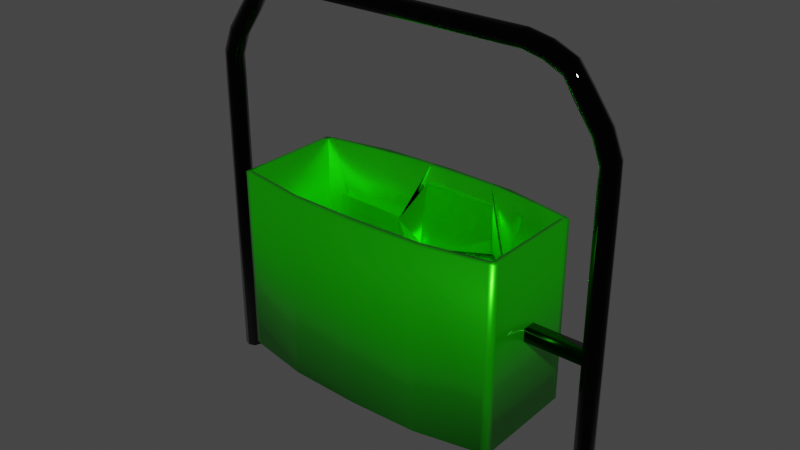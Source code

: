 # Source: BasureroDestruido1.blend  (saved by Blender 2.80.75; exported with 4.5.12 LTS)
import bpy
from mathutils import Matrix  # noqa: F401  (used for matrix-valued properties, if any)

bpy.ops.wm.read_factory_settings(use_empty=True)
scene = bpy.context.scene
scene.name = 'Scene'

# ---- collections
col_collection = bpy.data.collections.new('Collection'); scene.collection.children.link(col_collection)

# ---- materials (node trees are filled in below, after node groups)
mat_material = bpy.data.materials.new('Material')
mat_material.alpha_threshold = 0.0
mat_material.use_transparent_shadow = False
mat_material.line_color = (0.0, 0.0, 0.0, 1.0)
mat_material_001 = bpy.data.materials.new('Material.001')
mat_material_001.use_transparent_shadow = False

# ---- material node trees
mat_material.use_nodes = True; mat_material.node_tree.nodes.clear()
_N = mat_material.node_tree.nodes; _L = mat_material.node_tree.links
n0 = _N.new('ShaderNodeOutputMaterial'); n0.name = 'Material Output'; n0.location = (300, 300)
n1 = _N.new('ShaderNodeBsdfPrincipled'); n1.name = 'Principled BSDF'; n1.location = (10, 300)
n1.distribution = 'GGX'
n1.subsurface_method = 'BURLEY'
n1.inputs[0].default_value = (0.01705, 0.8, 0.0, 1.0)
n1.inputs[1].default_value = 0.8
n1.inputs[2].default_value = 0.325
n1.inputs[3].default_value = 1.45
n1.inputs[13].default_value = 0.65
n1.inputs[19].default_value = 0.1229
n1.inputs[27].default_value = (0.0, 0.0, 0.0, 1.0)
n1.inputs[28].default_value = 1.0
_L.new(n1.outputs[0], n0.inputs[0])
n0.is_active_output = True
mat_material_001.use_nodes = True; mat_material_001.node_tree.nodes.clear()
_N = mat_material_001.node_tree.nodes; _L = mat_material_001.node_tree.links
n0 = _N.new('ShaderNodeOutputMaterial'); n0.name = 'Material Output'; n0.location = (300, 300)
n1 = _N.new('ShaderNodeBsdfPrincipled'); n1.name = 'Principled BSDF'; n1.location = (10, 300)
n1.distribution = 'GGX'
n1.subsurface_method = 'BURLEY'
n1.inputs[0].default_value = (0.0, 0.0, 0.0, 1.0)
n1.inputs[1].default_value = 0.75
n1.inputs[2].default_value = 0.0
n1.inputs[3].default_value = 1.45
n1.inputs[13].default_value = 0.6083
n1.inputs[27].default_value = (0.0, 0.0, 0.0, 1.0)
n1.inputs[28].default_value = 1.0
_L.new(n1.outputs[0], n0.inputs[0])
n0.is_active_output = True

# ---- world
world_world = bpy.data.worlds.new('World'); scene.world = world_world
world_world.use_nodes = True; world_world.node_tree.nodes.clear()
_N = world_world.node_tree.nodes; _L = world_world.node_tree.links
n0 = _N.new('ShaderNodeOutputWorld'); n0.name = 'World Output'; n0.location = (300, 300)
n1 = _N.new('ShaderNodeBackground'); n1.name = 'Background'; n1.location = (10, 300)
n1.inputs[0].default_value = (0.05088, 0.05088, 0.05088, 1.0)
_L.new(n1.outputs[0], n0.inputs[0])
n0.is_active_output = True
world_world.color = (0.05088, 0.05088, 0.05088)
world_world.use_sun_shadow = False
world_world.sun_shadow_jitter_overblur = 0.0

# ---- meshes
me_cube = bpy.data.meshes.new('Cube')
me_cube.from_pydata([(1.979, 1.303, -0.7611), (1.979, -1.303, -0.7611), (1.979, 1.303, 0.7611), (1.979, -1.303, 0.7611), (-1.979, 1.303, -0.7611), (-1.979, -1.303, -0.7611), (-1.979, 1.303, 0.7611), (-1.979, -1.303, 0.7611), (-1.979, -1.303, -0.6774), (-1.979, -1.303, 0.6774), (1.979, 1.303, -0.6774), (1.979, 1.303, 0.6774), (-1.979, 1.303, 0.6774), (-1.979, 1.303, -0.6774), (1.979, -1.303, 0.6774), (1.979, -1.303, -0.6774), (0.0, -1.303, -0.89), (0.0, -1.303, 0.89), (-0.9893, -1.303, -0.8609), (-0.9893, -1.303, 0.8609), (0.9893, -1.303, -0.8609), (0.9893, -1.303, 0.8609), (1.896, -1.303, 0.7783), (1.896, 1.303, -0.7783), (1.896, -1.303, -0.7783), (1.896, 1.303, 0.7783), (1.896, 1.303, -0.6927), (1.896, 1.303, 0.6927), (1.896, -1.303, -0.6927), (1.896, -1.303, 0.6927), (-1.899, -1.303, -0.7958), (-1.899, 1.303, 0.7958), (-1.899, -1.303, 0.7958), (-1.899, 1.303, -0.7958), (-1.899, -1.303, -0.7083), (-1.899, -1.303, 0.7083), (-1.899, 1.303, -0.7083), (-1.899, 1.303, 0.7083), (0.0, -1.066, -0.89), (0.0, -1.066, 0.89), (-0.9893, -1.066, -0.8609), (-0.9893, -1.066, 0.8609), (0.9893, -1.066, -0.8609), (0.9893, -1.066, 0.8609), (-1.899, -1.066, -0.7083), (-1.899, -1.066, 0.7083), (1.896, -1.066, -0.6927), (1.896, -1.066, 0.6927)], [], [(37, 12, 6, 31), (32, 31, 6, 7), (8, 13, 4, 5), (29, 14, 3, 22), (14, 11, 2, 3), (24, 23, 0, 1), (16, 20, 21, 17), (34, 18, 19, 35), (18, 16, 17, 19), (1, 0, 10, 15), (24, 1, 15, 28), (7, 6, 12, 9), (33, 4, 13, 36), (20, 28, 29, 21), (0, 23, 26, 10), (3, 2, 25, 22), (11, 27, 25, 2), (5, 30, 34, 8), (5, 4, 33, 30), (9, 35, 32, 7), (46, 42, 43, 47), (38, 40, 41, 39), (42, 38, 39, 43), (40, 44, 45, 41)])
me_cube.polygons.foreach_set('use_smooth', [True] * 24)
_uv = me_cube.uv_layers.new(name='UVMap')
_uv.uv.foreach_set('vector', [0.2721, 0.2847, 0.2777, 0.2796, 0.2777, 0.2935, 0.2721, 0.2993, 0.2831, 0.3333, 0.2831, 0.6667, 0.2777, 0.6667, 0.2777, 0.3333, 0.1998, 1.0, 0.1998, 0.6667, 0.2114, 0.6667, 0.2114, 1.0, 0.005789, 0.3845, 0.0, 0.3871, 0.0, 0.3731, 0.005789, 0.3703, 0.4111, 1.0, 0.4111, 0.6667, 0.4228, 0.6667, 0.4228, 1.0, 0.5493, 0.3333, 0.5493, 0.0, 0.5552, 0.0, 0.5552, 0.3333, 0.1389, 0.6483, 0.06943, 0.6435, 0.06943, 0.3565, 0.1389, 0.3517, 0.2721, 0.6181, 0.2083, 0.6435, 0.2083, 0.3565, 0.2721, 0.3819, 0.2083, 0.6435, 0.1389, 0.6483, 0.1389, 0.3517, 0.2083, 0.3565, 0.2114, 1.0, 0.2114, 0.6667, 0.223, 0.6667, 0.223, 1.0, 0.005789, 0.6297, 1.655e-08, 0.6269, 0.0, 0.6129, 0.005789, 0.6155, 3.311e-08, 1.0, 0.0, 0.6667, 0.01162, 0.6667, 0.01162, 1.0, 0.2721, 0.03403, 0.2777, 0.03981, 0.2777, 0.05376, 0.2721, 0.04862, 0.06943, 0.6435, 0.005789, 0.6155, 0.005789, 0.3845, 0.06943, 0.3565, 0.0, 0.03981, 0.005789, 0.03694, 0.005789, 0.05121, 0.0, 0.05376, 0.5552, 0.3333, 0.5552, 0.6667, 0.5493, 0.6667, 0.5493, 0.3333, 0.0, 0.2796, 0.005789, 0.2821, 0.005789, 0.2964, 1.655e-08, 0.2935, 0.2777, 0.6269, 0.2721, 0.6326, 0.2721, 0.6181, 0.2777, 0.6129, 0.2777, 0.3333, 0.2777, 1.093e-07, 0.2831, 1.093e-07, 0.2831, 0.3333, 0.2777, 0.3871, 0.2721, 0.3819, 0.2721, 0.3674, 0.2777, 0.3731, 0.775, 0.6385, 0.7983, 0.7149, 0.5592, 0.7149, 0.5826, 0.6385, 0.8023, 0.7982, 0.7983, 0.8816, 0.5592, 0.8816, 0.5552, 0.7982, 0.7983, 0.7149, 0.8023, 0.7982, 0.5552, 0.7982, 0.5592, 0.7149, 0.7983, 0.8816, 0.7771, 0.9582, 0.5804, 0.9582, 0.5592, 0.8816])
me_cube.materials.append(mat_material)
me_cube.use_remesh_preserve_volume = False
me_cube.use_remesh_preserve_attributes = False
me_cube.use_mirror_vertex_groups = False
me_cube.update()
me_cube_002 = bpy.data.meshes.new('Cube.002')
me_cube_002.from_pydata([(0.0945, -0.1297, -0.0945), (0.0945, 4.124, -0.0945), (0.0945, -0.1297, 0.0945), (0.0945, 4.124, 0.0945), (-0.0945, -0.1297, -0.0945), (-0.0945, 4.124, -0.0945), (-0.0945, -0.1297, 0.0945), (-0.0945, 4.124, 0.0945), (5.36e-08, -0.1297, 0.1297), (-3.183e-07, 4.124, 0.1297), (-3.092e-08, -0.1297, -0.1297), (-4.028e-07, 4.124, -0.1297), (0.1297, -0.1297, -3.659e-08), (0.1297, 4.124, -2.225e-07), (-0.1297, -0.1297, 4.793e-08), (-0.1297, 4.124, -1.38e-07), (-0.01993, 4.872, -2.235e-07), (1.134e-08, -0.1297, 5.669e-09), (0.1208, 4.523, -2.434e-07), (0.08804, 4.51, 0.0945), (-2.176e-05, 4.475, 0.1297), (-0.08799, 4.441, 0.0945), (-0.1208, 4.428, -1.478e-07), (-0.08799, 4.441, -0.0945), (-2.186e-05, 4.475, -0.1297), (0.08804, 4.51, -0.0945), (-0.2847, 5.246, -1.688e-07), (-0.04858, 4.852, 0.0945), (-0.1258, 4.797, 0.1297), (-0.2028, 4.742, 0.0945), (-0.2317, 4.722, -1.278e-07), (-0.2028, 4.742, -0.0945), (-0.1258, 4.797, -0.1297), (-0.04858, 4.852, -0.0945), (-0.3134, 5.226, 0.0945), (-0.3906, 5.171, 0.1297), (-0.4676, 5.117, 0.0945), (-0.4964, 5.096, -7.312e-08), (-0.4676, 5.117, -0.0945), (-0.3906, 5.171, -0.1297), (-0.3134, 5.226, -0.0945), (-0.8135, 5.669, 3.703e-08), (-0.5067, 5.53, -1.191e-07), (-0.5214, 5.498, 0.0945), (-0.5613, 5.412, 0.1297), (-0.6009, 5.327, 0.0945), (-0.6159, 5.295, -4.164e-08), (-0.6009, 5.327, -0.0945), (-0.5613, 5.412, -0.1297), (-0.5214, 5.498, -0.0945), (-1.14, 5.735, 1.379e-07), (-0.8207, 5.634, 0.0945), (-0.8404, 5.542, 0.1297), (-0.86, 5.449, 0.0945), (-0.8674, 5.415, 9.979e-08), (-0.86, 5.449, -0.0945), (-0.8404, 5.542, -0.1297), (-0.8207, 5.634, -0.0945), (-1.139, 5.7, 0.0945), (-1.138, 5.605, 0.1297), (-1.136, 5.511, 0.0945), (-1.135, 5.475, 1.826e-07), (-1.136, 5.511, -0.0945), (-1.138, 5.605, -0.1297), (-1.139, 5.7, -0.0945), (0.0945, 1.937, -0.0945), (0.0945, 1.937, 0.0945), (-0.0945, 1.937, 0.0945), (-0.0945, 1.937, -0.0945), (-2.116e-07, 1.937, -0.1297), (-1.271e-07, 1.937, 0.1297), (-0.1297, 1.937, -4.242e-08), (0.1297, 1.937, -1.269e-07), (0.0945, 2.114, -0.0945), (0.0945, 2.114, 0.0945), (-0.0945, 2.114, 0.0945), (-0.0945, 2.114, -0.0945), (-2.271e-07, 2.114, -0.1297), (-1.426e-07, 2.114, 0.1297), (-0.1297, 2.114, -5.016e-08), (0.1297, 2.114, -1.347e-07), (0.0945, 2.032, 0.0945), (-0.0945, 2.032, 0.0945), (-0.0945, 2.032, -0.0945), (-2.199e-07, 2.032, -0.1297), (-1.354e-07, 2.032, 0.1297), (0.1297, 2.032, -1.311e-07), (0.0945, 2.032, -0.0945), (-0.8921, 2.032, 0.0945), (-0.8921, 1.937, 0.0945), (-0.8921, 2.032, -0.0945), (-0.8921, 1.937, -0.0945), (-0.9273, 2.032, 2.133e-07), (-0.9273, 1.937, 2.175e-07), (-0.8921, 2.114, 0.0945), (-0.9273, 2.114, 2.097e-07), (-0.8921, 2.114, -0.0945)], [], [(80, 13, 3, 74), (78, 9, 7, 75), (79, 15, 5, 76), (77, 11, 1, 73), (5, 15, 22, 23), (13, 1, 25, 18), (12, 17, 10, 0), (76, 5, 11, 77), (74, 3, 9, 78), (15, 7, 21, 22), (7, 9, 20, 21), (8, 6, 14, 17), (75, 7, 15, 79), (73, 1, 13, 80), (19, 18, 16, 27), (23, 22, 30, 31), (20, 19, 27, 28), (22, 21, 29, 30), (11, 5, 23, 24), (9, 3, 19, 20), (3, 13, 18, 19), (1, 11, 24, 25), (30, 29, 36, 37), (29, 28, 35, 36), (33, 32, 39, 40), (32, 31, 38, 39), (18, 25, 33, 16), (24, 23, 31, 32), (25, 24, 32, 33), (21, 20, 28, 29), (40, 39, 48, 49), (39, 38, 47, 48), (26, 40, 49, 42), (34, 26, 42, 43), (28, 27, 34, 35), (31, 30, 37, 38), (27, 16, 26, 34), (16, 33, 40, 26), (42, 49, 57, 41), (43, 42, 41, 51), (47, 46, 54, 55), (44, 43, 51, 52), (36, 35, 44, 45), (37, 36, 45, 46), (35, 34, 43, 44), (38, 37, 46, 47), (55, 54, 61, 62), (52, 51, 58, 59), (54, 53, 60, 61), (53, 52, 59, 60), (48, 47, 55, 56), (49, 48, 56, 57), (45, 44, 52, 53), (46, 45, 53, 54), (51, 41, 50, 58), (41, 57, 64, 50), (56, 55, 62, 63), (57, 56, 63, 64), (0, 65, 72, 12), (6, 67, 71, 14), (2, 66, 70, 8), (4, 68, 69, 10), (10, 69, 65, 0), (14, 71, 68, 4), (8, 70, 67, 6), (12, 72, 66, 2), (87, 73, 80, 86), (71, 67, 89, 93), (81, 74, 78, 85), (83, 76, 77, 84), (84, 77, 73, 87), (82, 75, 94, 88), (85, 78, 75, 82), (86, 80, 74, 81), (72, 86, 81, 66), (70, 85, 82, 67), (68, 71, 93, 91), (69, 84, 87, 65), (68, 83, 84, 69), (66, 81, 85, 70), (67, 82, 88, 89), (65, 87, 86, 72), (92, 95, 96, 90), (93, 92, 90, 91), (79, 76, 96, 95), (75, 79, 95, 94), (83, 68, 91, 90), (76, 83, 90, 96)])
me_cube_002.polygons.foreach_set('use_smooth', [True] * 88)
_uv = me_cube_002.uv_layers.new(name='UVMap')
_uv.uv.foreach_set('vector', [0.5107, 0.125, 0.625, 0.125, 0.625, 0.25, 0.5107, 0.25, 0.5107, 0.375, 0.625, 0.375, 0.625, 0.5, 0.5107, 0.5, 0.5107, 0.625, 0.625, 0.625, 0.625, 0.75, 0.5107, 0.75, 0.5107, 0.875, 0.625, 0.875, 0.625, 1.0, 0.5107, 1.0, 0.625, 0.75, 0.625, 0.625, 0.625, 0.625, 0.625, 0.75, 0.625, 0.125, 0.625, 0.0, 0.625, 0.0, 0.625, 0.125, 0.125, 0.625, 0.25, 0.625, 0.25, 0.75, 0.125, 0.75, 0.5107, 0.75, 0.625, 0.75, 0.625, 0.875, 0.5107, 0.875, 0.5107, 0.25, 0.625, 0.25, 0.625, 0.375, 0.5107, 0.375, 0.625, 0.625, 0.625, 0.5, 0.625, 0.5, 0.625, 0.625, 0.625, 0.5, 0.625, 0.375, 0.625, 0.375, 0.625, 0.5, 0.25, 0.5, 0.375, 0.5, 0.375, 0.625, 0.25, 0.625, 0.5107, 0.5, 0.625, 0.5, 0.625, 0.625, 0.5107, 0.625, 0.5107, 0.0, 0.625, 0.0, 0.625, 0.125, 0.5107, 0.125, 0.625, 0.25, 0.625, 0.125, 0.625, 0.125, 0.625, 0.25, 0.625, 0.75, 0.625, 0.625, 0.625, 0.625, 0.625, 0.75, 0.625, 0.375, 0.625, 0.25, 0.625, 0.25, 0.625, 0.375, 0.625, 0.625, 0.625, 0.5, 0.625, 0.5, 0.625, 0.625, 0.625, 0.875, 0.625, 0.75, 0.625, 0.75, 0.625, 0.875, 0.625, 0.375, 0.625, 0.25, 0.625, 0.25, 0.625, 0.375, 0.625, 0.25, 0.625, 0.125, 0.625, 0.125, 0.625, 0.25, 0.625, 1.0, 0.625, 0.875, 0.625, 0.875, 0.625, 1.0, 0.625, 0.625, 0.625, 0.5, 0.625, 0.5, 0.625, 0.625, 0.625, 0.5, 0.625, 0.375, 0.625, 0.375, 0.625, 0.5, 0.625, 1.0, 0.625, 0.875, 0.625, 0.875, 0.625, 1.0, 0.625, 0.875, 0.625, 0.75, 0.625, 0.75, 0.625, 0.875, 0.625, 0.125, 0.625, 0.0, 0.625, 0.0, 0.625, 0.125, 0.625, 0.875, 0.625, 0.75, 0.625, 0.75, 0.625, 0.875, 0.625, 1.0, 0.625, 0.875, 0.625, 0.875, 0.625, 1.0, 0.625, 0.5, 0.625, 0.375, 0.625, 0.375, 0.625, 0.5, 0.625, 1.0, 0.625, 0.875, 0.625, 0.875, 0.625, 1.0, 0.625, 0.875, 0.625, 0.75, 0.625, 0.75, 0.625, 0.875, 0.625, 0.125, 0.625, 0.0, 0.625, 0.0, 0.625, 0.125, 0.625, 0.25, 0.625, 0.125, 0.625, 0.125, 0.625, 0.25, 0.625, 0.375, 0.625, 0.25, 0.625, 0.25, 0.625, 0.375, 0.625, 0.75, 0.625, 0.625, 0.625, 0.625, 0.625, 0.75, 0.625, 0.25, 0.625, 0.125, 0.625, 0.125, 0.625, 0.25, 0.625, 0.125, 0.625, 0.0, 0.625, 0.0, 0.625, 0.125, 0.625, 0.125, 0.625, 0.0, 0.625, 0.0, 0.625, 0.125, 0.625, 0.25, 0.625, 0.125, 0.625, 0.125, 0.625, 0.25, 0.625, 0.75, 0.625, 0.625, 0.625, 0.625, 0.625, 0.75, 0.625, 0.375, 0.625, 0.25, 0.625, 0.25, 0.625, 0.375, 0.625, 0.5, 0.625, 0.375, 0.625, 0.375, 0.625, 0.5, 0.625, 0.625, 0.625, 0.5, 0.625, 0.5, 0.625, 0.625, 0.625, 0.375, 0.625, 0.25, 0.625, 0.25, 0.625, 0.375, 0.625, 0.75, 0.625, 0.625, 0.625, 0.625, 0.625, 0.75, 0.625, 0.75, 0.625, 0.625, 0.625, 0.625, 0.625, 0.75, 0.625, 0.375, 0.625, 0.25, 0.625, 0.25, 0.625, 0.375, 0.625, 0.625, 0.625, 0.5, 0.625, 0.5, 0.625, 0.625, 0.625, 0.5, 0.625, 0.375, 0.625, 0.375, 0.625, 0.5, 0.625, 0.875, 0.625, 0.75, 0.625, 0.75, 0.625, 0.875, 0.625, 1.0, 0.625, 0.875, 0.625, 0.875, 0.625, 1.0, 0.625, 0.5, 0.625, 0.375, 0.625, 0.375, 0.625, 0.5, 0.625, 0.625, 0.625, 0.5, 0.625, 0.5, 0.625, 0.625, 0.625, 0.25, 0.625, 0.125, 0.625, 0.125, 0.625, 0.25, 0.625, 0.125, 0.625, 0.0, 0.625, 0.0, 0.625, 0.125, 0.625, 0.875, 0.625, 0.75, 0.625, 0.75, 0.625, 0.875, 0.625, 1.0, 0.625, 0.875, 0.625, 0.875, 0.625, 1.0, 0.375, 0.0, 0.4934, 0.0, 0.4934, 0.125, 0.375, 0.125, 0.375, 0.5, 0.4934, 0.5, 0.4934, 0.625, 0.375, 0.625, 0.375, 0.25, 0.4934, 0.25, 0.4934, 0.375, 0.375, 0.375, 0.375, 0.75, 0.4934, 0.75, 0.4934, 0.875, 0.375, 0.875, 0.375, 0.875, 0.4934, 0.875, 0.4934, 1.0, 0.375, 1.0, 0.375, 0.625, 0.4934, 0.625, 0.4934, 0.75, 0.375, 0.75, 0.375, 0.375, 0.4934, 0.375, 0.4934, 0.5, 0.375, 0.5, 0.375, 0.125, 0.4934, 0.125, 0.4934, 0.25, 0.375, 0.25, 0.5021, 0.0, 0.5107, 0.0, 0.5107, 0.125, 0.5021, 0.125, 0.4934, 0.625, 0.4934, 0.5, 0.4934, 0.5, 0.4934, 0.625, 0.5021, 0.25, 0.5107, 0.25, 0.5107, 0.375, 0.5021, 0.375, 0.5021, 0.75, 0.5107, 0.75, 0.5107, 0.875, 0.5021, 0.875, 0.5021, 0.875, 0.5107, 0.875, 0.5107, 1.0, 0.5021, 1.0, 0.5021, 0.5, 0.5107, 0.5, 0.5107, 0.5, 0.5021, 0.5, 0.5021, 0.375, 0.5107, 0.375, 0.5107, 0.5, 0.5021, 0.5, 0.5021, 0.125, 0.5107, 0.125, 0.5107, 0.25, 0.5021, 0.25, 0.4934, 0.125, 0.5021, 0.125, 0.5021, 0.25, 0.4934, 0.25, 0.4934, 0.375, 0.5021, 0.375, 0.5021, 0.5, 0.4934, 0.5, 0.4934, 0.75, 0.4934, 0.625, 0.4934, 0.625, 0.4934, 0.75, 0.4934, 0.875, 0.5021, 0.875, 0.5021, 1.0, 0.4934, 1.0, 0.4934, 0.75, 0.5021, 0.75, 0.5021, 0.875, 0.4934, 0.875, 0.4934, 0.25, 0.5021, 0.25, 0.5021, 0.375, 0.4934, 0.375, 0.4934, 0.5, 0.5021, 0.5, 0.5021, 0.5, 0.4934, 0.5, 0.4934, 0.0, 0.5021, 0.0, 0.5021, 0.125, 0.4934, 0.125, 0.5021, 0.625, 0.5107, 0.625, 0.5107, 0.75, 0.5021, 0.75, 0.4934, 0.625, 0.5021, 0.625, 0.5021, 0.75, 0.4934, 0.75, 0.5107, 0.625, 0.5107, 0.75, 0.5107, 0.75, 0.5107, 0.625, 0.5107, 0.5, 0.5107, 0.625, 0.5107, 0.625, 0.5107, 0.5, 0.5021, 0.75, 0.4934, 0.75, 0.4934, 0.75, 0.5021, 0.75, 0.5107, 0.75, 0.5021, 0.75, 0.5021, 0.75, 0.5107, 0.75])
me_cube_002.materials.append(mat_material_001)
me_cube_002.use_remesh_preserve_volume = False
me_cube_002.use_remesh_preserve_attributes = False
me_cube_002.use_mirror_vertex_groups = False
me_cube_002.update()
me_cube_003 = bpy.data.meshes.new('Cube.003')
me_cube_003.from_pydata([(0.0, 1.303, 1.0), (0.0, -1.303, 1.0), (-0.9893, 1.303, 0.9673), (-0.9893, -1.303, 0.9673), (0.9893, -1.303, 0.9673), (0.9893, 1.303, 0.9673), (0.0, -1.303, 0.89), (0.0, 1.303, 0.89), (-0.9893, -1.303, 0.8609), (-0.9893, 1.303, 0.8609), (0.9893, 1.303, 0.8609), (0.9893, -1.303, 0.8609), (1.896, -1.303, 0.7783), (1.896, 1.303, 0.7783), (1.896, 1.303, 0.6927), (1.896, -1.303, 0.6927), (-1.899, 1.303, 0.7958), (-1.899, -1.303, 0.7958), (-1.899, -1.303, 0.7083), (-1.899, 1.303, 0.7083), (0.0, -1.066, 0.89), (-0.9893, -1.066, 0.8609), (0.9893, -1.066, 0.8609), (-1.899, -1.066, 0.7083), (1.896, -1.066, 0.6927)], [], [(8, 6, 1, 3), (4, 5, 0, 1), (10, 7, 0, 5), (18, 8, 3, 17), (1, 0, 2, 3), (7, 9, 2, 0), (14, 10, 5, 13), (12, 13, 5, 4), (6, 11, 4, 1), (11, 15, 12, 4), (3, 2, 16, 17), (9, 19, 16, 2), (10, 14, 24, 22), (9, 7, 20, 21), (19, 9, 21, 23), (7, 10, 22, 20)])
me_cube_003.polygons.foreach_set('use_smooth', [True] * 16)
_uv = me_cube_003.uv_layers.new(name='UVMap')
_uv.uv.foreach_set('vector', [0.2083, 0.3565, 0.1389, 0.3517, 0.1389, 0.3333, 0.2083, 0.3388, 0.4845, 0.3333, 0.4845, 0.6667, 0.415, 0.6667, 0.415, 0.3333, 0.06943, 0.3101, 0.1389, 0.315, 0.1389, 0.3333, 0.06943, 0.3279, 0.2721, 0.3819, 0.2083, 0.3565, 0.2083, 0.3388, 0.2721, 0.3674, 0.415, 0.3333, 0.415, 0.6667, 0.3458, 0.6667, 0.3458, 0.3333, 0.1389, 0.315, 0.2083, 0.3101, 0.2083, 0.3279, 0.1389, 0.3333, 0.005789, 0.2821, 0.06943, 0.3101, 0.06943, 0.3279, 0.005789, 0.2964, 0.5493, 0.3333, 0.5493, 0.6667, 0.4845, 0.6667, 0.4845, 0.3333, 0.1389, 0.3517, 0.06943, 0.3565, 0.06943, 0.3388, 0.1389, 0.3333, 0.06943, 0.3565, 0.005789, 0.3845, 0.005789, 0.3703, 0.06943, 0.3388, 0.3458, 0.3333, 0.3458, 0.6667, 0.2831, 0.6667, 0.2831, 0.3333, 0.2083, 0.3101, 0.2721, 0.2847, 0.2721, 0.2993, 0.2083, 0.3279, 0.5552, 0.3943, 0.5552, 0.3192, 0.8076, 0.3192, 0.8076, 0.3943, 0.5552, 0.5608, 0.5552, 0.4774, 0.8076, 0.4774, 0.8076, 0.5608, 0.5552, 0.6385, 0.5552, 0.5608, 0.8076, 0.5608, 0.8076, 0.6385, 0.5552, 0.4774, 0.5552, 0.3943, 0.8076, 0.3943, 0.8076, 0.4774])
me_cube_003.materials.append(mat_material)
me_cube_003.use_remesh_preserve_volume = False
me_cube_003.use_remesh_preserve_attributes = False
me_cube_003.use_mirror_vertex_groups = False
me_cube_003.update()
me_cube_003_cell_000 = bpy.data.meshes.new('Cube.003_cell.000')
me_cube_003_cell_000.from_pydata([(-0.1157, 0.6654, -0.1156), (-0.1157, 0.6654, -0.005629), (0.5771, 0.4498, -0.09131), (-0.3314, 0.4491, -0.09141), (0.8042, -0.2497, -0.09171), (-0.771, -0.4614, -0.09133), (-0.4112, -0.4875, -0.09162), (0.7205, 0.4497, 0.07583), (-0.3343, 0.4492, 0.07547), (0.8932, -0.01718, 0.3161), (-0.6326, -0.08197, 0.3155), (0.8697, -0.1997, 0.07585), (-0.4494, -0.4586, 0.07548), (0.9057, -0.2006, 0.2276), (-0.7707, -0.4568, 0.07938), (-0.5015, -0.4729, 0.2732), (-0.7709, -0.4595, -0.01959), (-0.7192, -0.4636, -0.0213), (-0.1157, -0.4252, -0.1156), (-0.4262, -0.4851, -0.031), (-0.3504, 0.6654, -0.1078), (-0.3748, 0.6, -0.0327), (-0.3512, 0.6654, 0.001306), (-0.7657, -0.4434, 0.08784), (-0.7592, -0.4575, 0.08765), (-0.6413, -0.4669, 0.08418), (-0.1157, -0.4155, -0.005629), (-0.4534, -0.4807, 0.07864), (-0.4573, 0.3817, 0.07876), (0.6533, 0.6654, 0.01701), (0.6151, 0.6654, -0.09142), (0.1973, -0.3534, 0.07791), (0.7688, 0.1811, 0.09474), (0.8644, -0.2206, 0.09756), (0.8344, -0.2266, 0.09668), (0.655, 0.4987, -0.01577), (0.8302, -0.2372, -0.009977), (0.5455, -0.2939, -0.0194), (-0.3748, 0.6, -0.107), (-0.3748, 0.6, -0.0327), (-0.7709, -0.4595, -0.01959), (-0.7709, -0.4595, -0.01959), (-0.7192, -0.4636, -0.0213), (-0.7192, -0.4636, -0.09563), (-0.1157, -0.4252, -0.1156), (-0.1157, -0.4252, -0.1156), (-0.4262, -0.4851, -0.031), (-0.4262, -0.4851, -0.031), (-0.3504, 0.6654, -0.1078), (-0.3504, 0.6654, -0.1078), (-0.3512, 0.6654, 0.001306), (-0.3512, 0.6654, 0.001306), (-0.7657, -0.4434, 0.08784), (-0.7657, -0.4434, 0.08784), (-0.7592, -0.4575, 0.08765), (-0.7592, -0.4575, 0.08765), (-0.4573, 0.3817, 0.07876), (-0.4573, 0.3817, 0.004433), (-0.6413, -0.4669, 0.08418), (-0.6413, -0.4669, 0.08418), (-0.1157, -0.4155, -0.005629), (-0.1157, -0.4155, -0.005629), (-0.4534, -0.4807, 0.07864), (-0.4534, -0.4807, 0.07864), (0.6151, 0.6654, -0.09142), (0.6151, 0.6654, -0.09142), (0.6533, 0.6654, 0.01701), (0.6533, 0.6654, 0.01701), (0.8344, -0.2266, 0.09668), (0.8344, -0.2266, 0.02235), (0.1973, -0.3534, 0.07791), (0.1973, -0.3534, 0.07791), (0.7688, 0.1811, 0.09474), (0.7688, 0.1811, 0.09474), (0.8644, -0.2206, 0.09756), (0.8644, -0.2206, 0.09756), (0.5455, -0.2939, -0.0194), (0.5455, -0.2939, -0.09372), (0.655, 0.4987, -0.01577), (0.655, 0.4987, -0.0901), (0.8302, -0.2372, -0.0843), (0.8302, -0.2372, -0.009977)], [], [(1, 50, 28, 23, 24, 25, 27, 60), (13, 11, 68, 74), (7, 13, 73, 29, 30, 78, 2), (15, 59, 62), (10, 53, 54, 15), (13, 9, 11), (7, 9, 13), (75, 69, 71, 37, 36), (56, 39, 40, 14, 52), (12, 10, 15), (2, 4, 6, 5, 3), (14, 40, 17, 58, 55), (2, 78, 81, 4), (81, 76, 4), (9, 7, 11), (4, 76, 18, 47, 6), (41, 38, 20, 51, 57, 53, 10, 8, 3, 5), (8, 10, 12), (11, 12, 15), (65, 79, 80, 77, 45, 0), (35, 64, 66, 72), (46, 44, 37, 71, 61, 63), (62, 26, 70, 15), (8, 7, 2, 3), (70, 68, 11, 15), (60, 31, 34, 33, 32, 67, 1), (55, 52, 14), (67, 65, 0, 48, 50, 1), (56, 22, 49, 39), (45, 19, 43, 16, 21, 48, 0), (63, 58, 17, 46), (47, 42, 5, 6), (36, 35, 72, 75), (74, 73, 13), (54, 59, 15), (42, 41, 5), (7, 8, 12, 11)])
me_cube_003_cell_000.polygons.foreach_set('use_smooth', [1, 0, 0, 0, 0, 0, 0, 0, 0, 0, 0, 0, 0, 0, 0, 0, 0, 0, 0, 1, 0, 0, 0, 0, 0, 1, 0, 1, 0, 1, 0, 0, 0, 0, 0, 0, 0])
_k = set([(16, 21), (16, 43), (17, 40), (17, 46), (18, 47), (18, 76), (19, 43), (19, 45), (20, 38), (20, 51), (21, 48), (22, 49), (22, 56), (23, 24), (23, 28), (24, 25), (25, 27), (26, 62), (26, 70), (27, 60), (28, 50), (29, 30), (29, 73), (30, 78), (31, 34), (31, 60), (32, 33), (32, 67), (33, 34), (35, 36), (35, 64), (36, 37), (37, 44), (38, 41), (39, 40), (39, 49), (41, 42), (42, 47), (44, 46), (45, 77), (48, 50), (51, 57), (52, 55), (52, 56), (53, 54), (53, 57), (54, 59), (55, 58), (58, 63), (59, 62), (61, 63), (61, 71), (64, 66), (65, 67), (65, 79), (66, 72), (68, 70), (68, 74), (69, 71), (69, 75), (72, 75), (73, 74), (76, 81), (77, 80), (78, 81), (79, 80)])
me_cube_003_cell_000.attributes.new('sharp_edge', 'BOOLEAN', 'EDGE').data.foreach_set('value', [ (min(e.vertices), max(e.vertices)) in _k for e in me_cube_003_cell_000.edges])
_uv = me_cube_003_cell_000.uv_layers.new(name='UVMap')
_uv.uv.foreach_set('vector', [0.5552, 0.1611, 0.5552, 0.1413, 0.5854, 0.1323, 0.6733, 0.1063, 0.6748, 0.1068, 0.6758, 0.1168, 0.6773, 0.1326, 0.6703, 0.1611, 0.0, 0.0, 1.0, 0.0, 1.0, 0.5383, 0.4072, 0.4072, 0.0, 0.0, 1.0, 0.0, 1.0, 0.4166, 0.5948, 0.54, 0.8609, 0.806, 1.0, 0.7631, 1.0, 1.0, 0.0, 0.0, 0.5186, 0.0, 0.5333, 0.5333, 0.0, 0.0, 0.9642, 0.0, 1.0, 0.04267, 1.0, 1.0, 0.0, 0.0, 1.0, 0.0, 1.0, 1.0, 0.0, 0.0, 1.0, 0.0, 1.0, 1.0, 0.4072, 0.4072, 0.4617, 0.0, 0.4648, 0.4648, 0.1982, 0.1982, 0.744, 0.744, 0.5818, 0.0, 0.8557, 0.0, 0.5798, 0.5798, 0.0, 0.0, 0.03584, 0.0, 0.0, 0.0, 1.0, 0.0, 1.0, 1.0, 0.0, 0.0, 1.0, 0.0, 1.0, 1.0, 0.0, 0.0, 1.0, 1.0, 0.0, 0.0, 0.5798, 0.0, 1.0, 0.1921, 1.0, 0.4814, 0.04267, 0.04267, 0.0, 0.0, 0.2369, 0.0, 1.0, 0.744, 1.0, 1.0, 0.744, 0.744, 0.1982, 0.1982, 1.0, 1.0, 0.0, 0.0, 1.0, 0.0, 1.0, 1.0, 0.0, 0.0, 0.1982, 0.0, 0.7466, 0.6085, 1.0, 0.8338, 1.0, 1.0, 0.5798, 0.5798, 0.8557, 0.8557, 0.9378, 0.8578, 0.9377, 0.5899, 0.5818, 0.0, 0.03584, 0.0, 0.0, 0.0, 1.0, 0.0, 1.0, 0.0, 1.0, 1.0, 0.0, 0.0, 1.0, 0.0, 1.0, 1.0, 0.0, 0.0, 1.0, 0.0, 1.0, 1.0, 0.4664, 3.499e-08, 0.4692, 0.02133, 0.4815, 0.1154, 0.4615, 0.1227, 0.415, 0.1395, 0.415, 4.967e-08, 1.0, 0.7631, 0.8609, 0.806, 0.5948, 0.54, 1.0, 0.4166, 1.0, 0.8338, 0.7466, 0.6085, 0.1982, 0.0, 0.4648, 0.0, 0.7242, 0.2847, 1.0, 0.5333, 1.0, 0.5333, 0.7242, 0.2847, 0.4648, 0.0, 1.0, 0.0, 0.0, 0.0, 1.0, 0.0, 1.0, 0.0, 1.0, 1.0, 0.4648, 0.4648, 0.4617, 0.0, 1.0, 0.0, 1.0, 1.0, 0.6703, 0.1611, 0.6637, 0.1874, 0.6502, 0.2409, 0.6496, 0.2434, 0.6068, 0.2354, 0.5552, 0.2257, 0.5552, 0.1611, 1.0, 0.04267, 0.9642, 0.0, 1.0, 0.0, 0.08489, 0.0221, 0.08757, 0.00403, 0.1389, 0.0, 0.1553, 0.001294, 0.1554, 0.01948, 0.1389, 0.01833, 0.5818, 0.5818, 0.9377, 0.5899, 0.9378, 0.8578, 0.8557, 0.8557, 0.415, 0.1395, 0.3933, 0.1471, 0.3728, 0.1444, 0.3692, 0.1439, 0.3969, 0.008366, 0.3986, 5.91e-08, 0.415, 4.967e-08, 0.5333, 0.5333, 0.5186, 0.0, 0.8079, 0.0, 0.8338, 0.8338, 0.8338, 0.8338, 0.8079, 0.0, 1.0, 0.0, 1.0, 1.0, 1.0, 0.744, 0.2369, 0.0, 0.5834, 0.0, 1.0, 0.4072, 1.0, 0.4072, 0.5834, 0.0, 1.0, 0.0, 0.04267, 0.04267, 1.0, 0.4814, 1.0, 1.0, 1.0, 0.1921, 0.5798, 0.0, 1.0, 0.0, 0.0, 0.0, 1.0, 0.0, 1.0, 0.0, 1.0, 1.0])
me_cube_003_cell_000.materials.append(mat_material)
me_cube_003_cell_000.use_remesh_preserve_volume = False
me_cube_003_cell_000.use_remesh_preserve_attributes = False
me_cube_003_cell_000.use_mirror_vertex_groups = False
me_cube_003_cell_000.update()
me_cube_003_cell_001 = bpy.data.meshes.new('Cube.003_cell.001')
me_cube_003_cell_001.from_pydata([(0.03963, -0.07826, -0.04565), (0.03963, -0.07826, 0.06072), (-0.2165, 0.137, -0.05412), (-0.2845, 0.07485, -0.05637), (-0.4513, -0.07826, -0.06189), (0.03963, 0.1299, -0.04565), (-0.4793, -0.07826, 0.04544), (0.3495, -0.07826, 0.01891), (0.3335, -0.07826, 0.1152), (0.3002, 0.1234, 0.008644), (0.3294, 0.00447, 0.01474)], [], [(0, 5, 9, 10, 7), (4, 3, 2, 5, 0), (6, 4, 0, 7, 8, 1)])
me_cube_003_cell_001.polygons.foreach_set('use_smooth', [True] * 3)
_uv = me_cube_003_cell_001.uv_layers.new(name='UVMap')
_uv.uv.foreach_set('vector', [0.4845, 0.3333, 0.4845, 0.3067, 0.5031, 0.3075, 0.5052, 0.3228, 0.5067, 0.3333, 0.45, 0.3333, 0.4617, 0.3137, 0.4665, 0.3058, 0.4845, 0.3067, 0.4845, 0.3333, 0.1059, 0.646, 0.1039, 0.6639, 0.06943, 0.6612, 0.04768, 0.6505, 0.0488, 0.6344, 0.06943, 0.6435])
me_cube_003_cell_001.materials.append(mat_material)
me_cube_003_cell_001.use_remesh_preserve_volume = False
me_cube_003_cell_001.use_remesh_preserve_attributes = False
me_cube_003_cell_001.use_mirror_vertex_groups = False
me_cube_003_cell_001.update()
me_cube_003_cell_002 = bpy.data.meshes.new('Cube.003_cell.002')
me_cube_003_cell_002.from_pydata([(0.4061, -0.6037, -0.01648), (-0.2383, 0.6408, 0.002497), (-0.3642, -0.5717, 0.006205), (-0.3597, -0.6037, 0.006072), (-0.51, 0.4704, 0.0105), (-0.5051, 0.4344, 0.01035), (0.4061, 0.2197, -0.01648), (0.06813, 0.6175, -0.006528), (1.097, -0.6037, 0.003865)], [], [(6, 7, 1, 4, 5, 2, 3, 0), (8, 6, 0)])
me_cube_003_cell_002.polygons.foreach_set('use_smooth', [True] * 2)
_uv = me_cube_003_cell_002.uv_layers.new(name='UVMap')
_uv.uv.foreach_set('vector', [0.7199, 0.1611, 0.6775, 0.1326, 0.675, 0.1068, 0.6932, 0.08384, 0.697, 0.08425, 0.8042, 0.09614, 0.8076, 0.09652, 0.8076, 0.1611, 0.8076, 0.2191, 0.7199, 0.1611, 0.8076, 0.1611])
me_cube_003_cell_002.materials.append(mat_material)
me_cube_003_cell_002.use_remesh_preserve_volume = False
me_cube_003_cell_002.use_remesh_preserve_attributes = False
me_cube_003_cell_002.use_mirror_vertex_groups = False
me_cube_003_cell_002.update()
me_cube_003_cell_003 = bpy.data.meshes.new('Cube.003_cell.003')
me_cube_003_cell_003.from_pydata([(0.4322, 0.3868, 0.1529), (-0.6484, 0.4183, 0.1532), (0.6146, 0.01201, 0.1529), (0.5801, -0.03002, 0.1529), (0.0009136, -0.3775, 0.1529), (-0.7296, 0.05426, 0.1539), (0.2948, 0.01456, -0.08182), (0.0958, -0.05898, -0.1308), (-0.5868, 0.1009, -0.04309), (0.5651, -0.001299, 0.1126), (-0.03161, -0.2569, 0.0005807), (-0.03806, 0.05104, -0.06479), (-0.03806, -0.1708, -0.06479), (-0.08194, -0.1885, -0.05743), (-0.6101, 0.221, 0.03118), (-0.6449, 0.08193, 0.03701), (-0.1739, -0.07533, -0.1455), (-0.1606, -0.08156, -0.1481), (0.299, 0.02584, -0.07471), (0.3033, 0.01324, -0.07484), (0.2619, 0.02866, -0.07362), (0.2624, -0.01242, -0.07363), (0.03383, -0.1552, -0.0669), (-0.6101, 0.221, 0.03118), (-0.6101, 0.221, 0.03118), (-0.03806, 0.05104, -0.06479), (-0.03806, 0.05104, -0.06479), (-0.03806, -0.1708, -0.06479), (-0.03806, -0.1708, -0.06479), (-0.08194, -0.1885, -0.05743), (-0.08194, -0.1885, -0.05743), (0.3033, 0.01324, -0.07484), (0.3033, 0.01324, -0.07484), (0.299, 0.02584, -0.07471), (0.299, 0.02584, -0.07471), (-0.6449, 0.08193, 0.03701), (-0.6449, 0.08193, 0.03701), (0.2619, 0.02866, -0.07362), (0.2619, 0.02866, -0.07362), (0.2624, -0.01242, -0.07363), (0.2624, -0.01242, -0.07363), (0.03383, -0.1552, -0.0669), (0.03383, -0.1552, -0.0669)], [], [(0, 2, 19, 33), (9, 2, 3), (29, 10, 4, 5, 15), (9, 3, 19), (3, 2, 5, 4), (2, 0, 5), (1, 14, 15, 5), (1, 0, 33, 37), (17, 30, 35, 8, 16), (7, 6, 21, 41), (2, 9, 19), (0, 1, 5), (16, 8, 23, 11, 20, 6, 7, 17), (25, 24, 36, 13, 28), (28, 42, 40, 32, 34, 38, 25), (35, 23, 8), (22, 39, 10), (20, 18, 6), (37, 26, 14, 1), (17, 7, 41, 27, 30), (29, 12, 22, 10), (19, 3, 4, 10, 39), (18, 31, 6), (31, 21, 6)])
me_cube_003_cell_003.polygons.foreach_set('use_smooth', [0, 0, 0, 0, 0, 0, 0, 0, 0, 0, 0, 0, 0, 1, 1, 0, 0, 0, 0, 0, 0, 0, 0, 0])
_k = set([(11, 20), (11, 23), (12, 22), (12, 29), (13, 28), (13, 36), (14, 15), (14, 26), (15, 29), (18, 20), (18, 31), (19, 33), (19, 39), (21, 31), (21, 41), (22, 39), (23, 35), (24, 25), (24, 36), (25, 38), (26, 37), (27, 30), (27, 41), (28, 42), (30, 35), (32, 34), (32, 40), (33, 37), (34, 38), (40, 42)])
me_cube_003_cell_003.attributes.new('sharp_edge', 'BOOLEAN', 'EDGE').data.foreach_set('value', [ (min(e.vertices), max(e.vertices)) in _k for e in me_cube_003_cell_003.edges])
_uv = me_cube_003_cell_003.uv_layers.new(name='UVMap')
_uv.uv.foreach_set('vector', [0.0, 0.0, 1.0, 0.0, 1.0, 0.9704, 0.9697, 0.9697, 0.0, 0.0, 1.0, 0.0, 1.0, 1.0, 0.6115, 0.0, 1.0, 0.0, 1.0, 1.0, 1.0, 1.0, 0.4067, 0.4067, 0.0, 0.0, 1.0, 0.0, 0.9643, 0.9643, 0.0, 0.0, 0.0, 0.0, 1.0, 0.0, 1.0, 1.0, 0.0, 0.0, 1.0, 0.0, 1.0, 1.0, 0.0, 0.0, 0.6216, 0.0, 1.0, 0.4067, 1.0, 1.0, 0.0, 0.0, 1.0, 0.0, 1.0, 0.9697, 0.9651, 0.9651, 0.004396, 0.0, 0.6115, 0.0, 0.4067, 0.4067, 0.0, 0.0, 0.9699, 0.0, 0.0, 0.0, 1.0, 0.0, 1.0, 0.0994, 0.4864, 0.4864, 0.0, 0.0, 1.0, 0.0, 0.9704, 0.9704, 0.0, 0.0, 1.0, 0.0, 1.0, 1.0, 0.03005, 0.0, 0.0, 0.0, 0.3784, 0.0, 0.6357, 0.6233, 1.0, 0.9651, 1.0, 1.0, 0.0, 0.0, 0.9885, 0.0, 0.6709, 0.07767, 0.6528, 0.02883, 0.6677, 0.02586, 0.6965, 0.07393, 0.6946, 0.07767, 0.6946, 0.07767, 0.6929, 0.08374, 0.6777, 0.103, 0.6748, 0.1066, 0.6736, 0.1061, 0.6733, 0.103, 0.6709, 0.07767, 1.0, 0.4067, 0.6216, 0.0, 1.0, 0.0, 0.4864, 0.4864, 1.0, 0.0994, 1.0, 1.0, 0.9651, 0.9651, 1.0, 0.9697, 1.0, 1.0, 1.0, 0.9651, 0.6357, 0.6233, 0.3784, 0.0, 1.0, 0.0, 0.01151, 0.0, 1.0, 0.0, 1.0, 0.4864, 0.7454, 0.5372, 0.6115, 0.6115, 0.6115, 0.6115, 0.7454, 0.5372, 1.0, 0.4864, 1.0, 1.0, 0.02976, 0.0, 1.0, 0.0, 1.0, 1.0, 0.0, 0.0, 0.9006, 0.0, 0.9697, 0.9697, 1.0, 0.9704, 1.0, 1.0, 0.02976, 0.0, 0.9006, 0.0, 0.0, 0.0])
me_cube_003_cell_003.materials.append(mat_material)
me_cube_003_cell_003.use_remesh_preserve_volume = False
me_cube_003_cell_003.use_remesh_preserve_attributes = False
me_cube_003_cell_003.use_mirror_vertex_groups = False
me_cube_003_cell_003.update()
me_cube_003_cell_004 = bpy.data.meshes.new('Cube.003_cell.004')
me_cube_003_cell_004.from_pydata([(0.1016, 0.8193, -0.08171), (0.1016, 0.8193, 0.02465), (0.4335, -0.3031, 0.005711), (-0.4465, -0.2172, 0.04403), (0.2363, -0.376, -0.04287), (0.1016, -0.2638, 0.02465), (-0.5681, 0.3024, 0.137), (-0.6943, 0.8193, 0.1582), (-0.4707, -0.09361, 0.1207), (-0.4876, -0.02636, 0.1235), (0.1016, -0.3797, -0.08171), (0.04774, -0.3881, -0.07157), (-0.01138, -0.397, -0.06043), (-0.07027, -0.3776, -0.04933), (-0.6148, 0.4601, 0.0533), (-0.4699, -0.1324, 0.02599), (-0.7023, 0.8193, 0.06979), (-0.2724, -0.2929, -0.01124), (-0.4482, -0.2189, 0.0219), (0.433, -0.3057, -0.09268), (0.3103, -0.3502, -0.08862), (0.2869, -0.3585, -0.08785), (0.1992, -0.3687, -0.08494), (0.8535, 0.8193, -0.1066), (0.8529, 0.8193, 0.002529), (0.4495, -0.2602, 0.01441), (0.4387, -0.2888, 0.01472), (0.3086, -0.2794, 0.01856), (-0.6943, 0.8193, 0.1582), (-0.5681, 0.3024, 0.137), (0.1016, -0.2638, 0.02465), (-0.4707, -0.09361, 0.1207), (-0.4876, -0.02636, 0.1235), (-0.7023, 0.8193, 0.06979), (0.1016, -0.3797, -0.08171), (0.04774, -0.3881, -0.07157), (-0.01138, -0.397, -0.06043), (-0.07027, -0.3776, -0.04933), (-0.6148, 0.4601, 0.0533), (-0.4699, -0.1324, 0.02599), (-0.4482, -0.2189, 0.0219), (-0.2724, -0.2929, -0.01124), (0.433, -0.3057, -0.09268), (0.3103, -0.3502, -0.08862), (0.2869, -0.3585, -0.08785), (0.1992, -0.3687, -0.08494), (0.8535, 0.8193, -0.1066), (0.4387, -0.2888, 0.01472), (0.4495, -0.2602, 0.01441), (0.3086, -0.2794, 0.01856), (0.8529, 0.8193, 0.002529)], [], [(1, 28, 29, 32, 31, 30), (49, 5, 8, 3, 37, 36, 4), (3, 41, 37), (42, 46, 50, 25, 2), (2, 47, 49, 4), (24, 23, 0, 33, 28, 1), (30, 27, 26, 48, 24, 1), (36, 35, 4), (44, 43, 4), (8, 9, 39, 40, 3), (40, 41, 3), (43, 42, 2, 4), (23, 19, 20, 21, 22, 10, 0), (6, 7, 16, 38), (45, 44, 4), (9, 6, 38, 39), (35, 34, 45, 4), (10, 11, 12, 13, 17, 18, 15, 14, 33, 0), (25, 47, 2)])
me_cube_003_cell_004.polygons.foreach_set('use_smooth', [1, 0, 0, 0, 0, 1, 1, 0, 0, 0, 0, 0, 1, 0, 0, 0, 0, 1, 0])
_k = set([(5, 8), (5, 49), (6, 7), (6, 9), (7, 16), (8, 9), (10, 11), (10, 22), (11, 12), (12, 13), (13, 17), (14, 15), (14, 33), (15, 18), (16, 38), (17, 18), (19, 20), (19, 23), (20, 21), (21, 22), (23, 24), (24, 48), (25, 47), (25, 50), (26, 27), (26, 48), (27, 30), (28, 29), (28, 33), (29, 32), (30, 31), (31, 32), (34, 35), (34, 45), (35, 36), (36, 37), (37, 41), (38, 39), (39, 40), (40, 41), (42, 43), (42, 46), (43, 44), (44, 45), (46, 50), (47, 49)])
me_cube_003_cell_004.attributes.new('sharp_edge', 'BOOLEAN', 'EDGE').data.foreach_set('value', [ (min(e.vertices), max(e.vertices)) in _k for e in me_cube_003_cell_004.edges])
_uv = me_cube_003_cell_004.uv_layers.new(name='UVMap')
_uv.uv.foreach_set('vector', [0.5552, 0.07767, 0.5552, 0.009717, 0.6102, 0.02049, 0.6453, 0.02737, 0.6524, 0.02881, 0.6706, 0.07767, 0.7851, 0.7851, 0.9617, 0.7636, 1.0, 0.6143, 1.0, 0.0, 1.0, 0.8871, 0.9574, 0.9574, 1.0, 1.0, 0.0, 0.0, 0.4285, 0.0, 0.8871, 0.8871, 1.0, 0.5786, 0.1674, 0.04286, 0.435, 0.04268, 1.0, 0.9633, 1.0, 0.0, 0.0, 0.0, 0.03798, 0.0, 1.0, 0.7851, 1.0, 1.0, 0.1556, 0.0195, 0.1555, 0.001309, 0.2083, 0.005455, 0.2647, 0.03071, 0.2641, 0.04543, 0.2083, 0.02318, 0.6706, 0.07767, 0.6723, 0.09514, 0.6733, 0.1061, 0.6702, 0.107, 0.5552, 0.1411, 0.5552, 0.07767, 1.0, 0.9574, 0.3178, 0.0, 1.0, 0.0, 0.6288, 0.6288, 1.0, 0.6234, 1.0, 1.0, 0.6143, 0.6143, 0.3949, 0.0, 0.7179, 0.0, 1.0, 0.7856, 1.0, 1.0, 0.7856, 0.7856, 1.0, 0.5715, 1.0, 1.0, 0.6234, 0.6234, 0.4214, 0.0, 1.0, 0.0, 1.0, 1.0, 0.3984, 5.92e-08, 0.369, 0.1439, 0.3604, 0.1496, 0.3588, 0.1506, 0.3526, 0.1519, 0.3458, 0.1534, 0.3458, 8.941e-08, 1.0, 0.7401, 0.2727, 0.06531, 0.4902, 0.06532, 1.0, 0.5343, 0.6551, 0.6551, 1.0, 0.6288, 1.0, 1.0, 0.3949, 0.3949, 0.2599, 0.0, 0.4657, 0.0, 0.7179, 0.7179, 1.0, 0.6822, 0.8264, 0.4198, 0.6551, 0.0, 1.0, 0.0, 0.3458, 0.1534, 0.3421, 0.1544, 0.338, 0.1556, 0.334, 0.1531, 0.32, 0.1422, 0.3079, 0.1328, 0.3064, 0.1217, 0.2964, 0.04595, 0.2904, 1.07e-07, 0.3458, 8.941e-08, 0.9633, 0.9633, 1.0, 0.962, 1.0, 1.0])
me_cube_003_cell_004.materials.append(mat_material)
me_cube_003_cell_004.use_remesh_preserve_volume = False
me_cube_003_cell_004.use_remesh_preserve_attributes = False
me_cube_003_cell_004.use_mirror_vertex_groups = False
me_cube_003_cell_004.update()
me_cube_003_cell_005 = bpy.data.meshes.new('Cube.003_cell.005')
me_cube_003_cell_005.from_pydata([(0.4539, 0.5316, 0.04631), (0.4539, 0.5316, 0.1319), (0.4539, -0.01082, 0.1319), (-0.07772, 0.5316, 0.03332), (-0.3034, -0.3458, -0.008528), (-0.3303, -0.3378, -0.01353), (-0.3366, -0.3605, -0.0147), (-0.2416, -0.3449, -0.09861), (-0.2572, -0.3402, -0.1018), (-0.2608, -0.3535, -0.1026), (-0.008076, 0.5316, -0.04995), (0.4539, -0.03296, 0.04631)], [], [(0, 10, 3, 1), (1, 3, 5, 6, 4, 2), (11, 7, 9, 8, 10, 0)])
me_cube_003_cell_005.polygons.foreach_set('use_smooth', [True] * 3)
_uv = me_cube_003_cell_005.uv_layers.new(name='UVMap')
_uv.uv.foreach_set('vector', [0.005789, 0.03694, 0.03821, 0.0209, 0.0431, 0.03478, 0.005789, 0.05121, 0.5552, 0.3192, 0.5552, 0.2752, 0.6478, 0.2543, 0.6502, 0.2538, 0.6487, 0.2566, 0.613, 0.3192, 0.5493, 0.07221, 0.4996, 0.1121, 0.4983, 0.1132, 0.4985, 0.1115, 0.5163, 1.518e-08, 0.5493, 0.0])
me_cube_003_cell_005.materials.append(mat_material)
me_cube_003_cell_005.use_remesh_preserve_volume = False
me_cube_003_cell_005.use_remesh_preserve_attributes = False
me_cube_003_cell_005.use_mirror_vertex_groups = False
me_cube_003_cell_005.update()
me_cube_003_cell_006 = bpy.data.meshes.new('Cube.003_cell.006')
me_cube_003_cell_006.from_pydata([(-0.09461, 0.7259, -0.0118), (-0.206, 0.7088, 0.009198), (-0.2154, 0.7048, 0.01096), (-0.2134, 0.6851, 0.01058), (-0.09461, -0.4355, -0.0118), (0.08921, 0.7466, -0.01788), (0.0957, 0.7025, -0.0181), (-0.08302, -0.534, -0.01219), (0.2892, -0.6792, -0.0245), (-0.03168, -0.5876, -0.01389), (0.05632, -0.6792, -0.0168), (0.2095, -0.6792, 0.04358), (0.1988, -0.6792, 0.05265)], [], [(8, 11, 12, 10), (10, 9, 7, 4, 0, 5, 6, 8), (4, 3, 2, 1, 0)])
me_cube_003_cell_006.polygons.foreach_set('use_smooth', [True] * 3)
_uv = me_cube_003_cell_006.uv_layers.new(name='UVMap')
_uv.uv.foreach_set('vector', [0.1814, 0.6633, 0.1869, 0.652, 0.1877, 0.6505, 0.1977, 0.662, 0.3564, 0.3333, 0.3502, 0.3216, 0.3466, 0.3148, 0.3458, 0.3022, 0.3458, 0.1536, 0.3587, 0.151, 0.3591, 0.1566, 0.3726, 0.3333, 0.3458, 0.3022, 0.3376, 0.1588, 0.3375, 0.1563, 0.3381, 0.1558, 0.3458, 0.1536])
me_cube_003_cell_006.materials.append(mat_material)
me_cube_003_cell_006.use_remesh_preserve_volume = False
me_cube_003_cell_006.use_remesh_preserve_attributes = False
me_cube_003_cell_006.use_mirror_vertex_groups = False
me_cube_003_cell_006.update()
me_cube_003_cell_007 = bpy.data.meshes.new('Cube.003_cell.007')
me_cube_003_cell_007.from_pydata([(-0.3181, 0.1485, -0.06628), (-0.334, 0.1207, -0.06959), (0.3975, 0.469, 0.08281), (-0.1713, 0.2144, -0.03569), (0.3975, -0.4123, 0.08281), (0.1238, -0.3929, 0.0258), (-0.09536, -0.1475, -0.01987)], [], [(4, 5, 6, 1, 0, 3, 2)])
me_cube_003_cell_007.polygons.foreach_set('use_smooth', [True] * 1)
_uv = me_cube_003_cell_007.uv_layers.new(name='UVMap')
_uv.uv.foreach_set('vector', [0.5493, 0.1852, 0.5297, 0.1828, 0.5141, 0.1514, 0.4971, 0.1171, 0.4982, 0.1135, 0.5087, 0.1051, 0.5493, 0.07252])
me_cube_003_cell_007.materials.append(mat_material)
me_cube_003_cell_007.use_remesh_preserve_volume = False
me_cube_003_cell_007.use_remesh_preserve_attributes = False
me_cube_003_cell_007.use_mirror_vertex_groups = False
me_cube_003_cell_007.update()
me_cube_003_cell_008 = bpy.data.meshes.new('Cube.003_cell.008')
me_cube_003_cell_008.from_pydata([(-0.05978, 0.5051, -0.06961), (-0.05978, 0.5051, 0.03676), (-0.2784, 0.5051, 0.03032), (-0.3165, 0.5051, -0.0781), (-0.06709, -0.3804, 0.03655), (-0.1619, 0.01613, 0.03375), (-0.05978, -0.3811, 0.03676), (-0.1007, -0.3967, -0.07096), (-0.2761, 0.336, -0.07677), (-0.05978, -0.4004, -0.06961), (0.2176, 0.1762, 0.08821), (0.3129, 0.5051, 0.1059), (0.05817, -0.372, 0.05863), (0.05351, -0.388, 0.05777), (0.1295, -0.3814, -0.03018), (-0.05223, -0.4008, -0.06804), (0.1131, -0.4098, -0.03358), (0.3824, 0.5051, 0.02253), (0.2248, -0.04825, -0.01032), (-0.3165, 0.5051, -0.0781), (-0.2784, 0.5051, 0.03032), (-0.06709, -0.3804, 0.03655), (-0.1619, 0.01613, 0.03375), (-0.05978, -0.3811, 0.03676), (-0.1007, -0.3967, -0.07096), (-0.2761, 0.336, -0.07677), (-0.05978, -0.4004, -0.06961), (0.3129, 0.5051, 0.1059), (0.2176, 0.1762, 0.08821), (0.05817, -0.372, 0.05863), (0.05351, -0.388, 0.05777), (-0.05223, -0.4008, -0.06804), (0.1131, -0.4098, -0.03358), (0.1295, -0.3814, -0.03018), (0.3824, 0.5051, 0.02253), (0.2248, -0.04825, -0.01032)], [], [(1, 20, 22, 21, 23), (30, 32, 33), (30, 33, 35, 10, 29), (30, 31, 32), (30, 6, 4, 7, 26, 31), (9, 24, 25, 19, 0), (23, 13, 12, 28, 27, 1), (5, 2, 3, 8), (35, 34, 11, 10), (8, 7, 4, 5), (17, 18, 14, 16, 15, 9, 0), (27, 17, 0, 19, 20, 1)])
me_cube_003_cell_008.polygons.foreach_set('use_smooth', [1, 0, 0, 0, 0, 1, 1, 0, 0, 0, 1, 1])
_k = set([(2, 3), (2, 5), (3, 8), (4, 5), (4, 6), (6, 30), (7, 8), (7, 26), (9, 15), (9, 24), (10, 11), (10, 29), (11, 34), (12, 13), (12, 28), (13, 23), (14, 16), (14, 18), (15, 16), (17, 18), (17, 27), (19, 20), (19, 25), (20, 22), (21, 22), (21, 23), (24, 25), (26, 31), (27, 28), (29, 30), (31, 32), (32, 33), (33, 35), (34, 35)])
me_cube_003_cell_008.attributes.new('sharp_edge', 'BOOLEAN', 'EDGE').data.foreach_set('value', [ (min(e.vertices), max(e.vertices)) in _k for e in me_cube_003_cell_008.edges])
_uv = me_cube_003_cell_008.uv_layers.new(name='UVMap')
_uv.uv.foreach_set('vector', [0.5552, 0.2442, 0.5552, 0.2258, 0.6073, 0.2356, 0.6495, 0.2436, 0.6496, 0.2442, 0.0, 0.0, 0.4267, 0.0, 0.4118, 0.4118, 0.0, 0.0, 0.4118, 0.0, 1.0, 0.3485, 1.0, 0.5908, 0.01761, 0.01761, 0.0, 0.0, 0.5926, 0.0, 0.4267, 0.4267, 0.02432, 0.0, 0.938, 0.3806, 1.0, 0.4026, 1.0, 0.742, 0.653, 0.6183, 0.5926, 0.5926, 0.4845, 0.1158, 0.4817, 0.1153, 0.4693, 0.02163, 0.4665, 3.496e-08, 0.4845, 2.98e-08, 0.6496, 0.2442, 0.6501, 0.2536, 0.6486, 0.2539, 0.5902, 0.2671, 0.5552, 0.275, 0.5552, 0.2442, 0.4115, 0.4115, 0.9451, 0.5384, 0.945, 0.8047, 0.7605, 0.7605, 0.6515, 0.0, 0.5699, 0.5159, 0.3652, 0.3112, 0.4092, 0.0, 1.0, 0.7605, 0.258, 0.0, 0.5974, 0.0, 1.0, 0.4115, 0.5161, 1.527e-08, 0.5049, 0.07077, 0.4981, 0.1134, 0.4969, 0.117, 0.4851, 0.1159, 0.4845, 0.1158, 0.4845, 2.98e-08, 0.04327, 0.0347, 0.03839, 0.02081, 0.06943, 0.005455, 0.08744, 0.00404, 0.08477, 0.02211, 0.06943, 0.02318])
me_cube_003_cell_008.materials.append(mat_material)
me_cube_003_cell_008.use_remesh_preserve_volume = False
me_cube_003_cell_008.use_remesh_preserve_attributes = False
me_cube_003_cell_008.use_mirror_vertex_groups = False
me_cube_003_cell_008.update()
me_cube_003_cell_009 = bpy.data.meshes.new('Cube.003_cell.009')
me_cube_003_cell_009.from_pydata([(0.2628, -0.03191, 0.04874), (-0.05934, 0.05798, -0.011), (-0.113, -0.03191, -0.02096), (-0.0905, 0.005836, -0.01678)], [], [(0, 1, 3, 2)])
me_cube_003_cell_009.polygons.foreach_set('use_smooth', [True] * 1)
_uv = me_cube_003_cell_009.uv_layers.new(name='UVMap')
_uv.uv.foreach_set('vector', [0.8076, 0.2973, 0.798, 0.2706, 0.8036, 0.268, 0.8076, 0.2662])
me_cube_003_cell_009.materials.append(mat_material)
me_cube_003_cell_009.use_remesh_preserve_volume = False
me_cube_003_cell_009.use_remesh_preserve_attributes = False
me_cube_003_cell_009.use_mirror_vertex_groups = False
me_cube_003_cell_009.update()
me_cube_003_cell_010 = bpy.data.meshes.new('Cube.003_cell.010')
me_cube_003_cell_010.from_pydata([(0.3073, -0.6055, -0.05323), (-0.6023, -0.6055, 0.09936), (0.04585, 0.5395, -0.009374), (0.2624, 0.4353, -0.0457), (0.3073, 0.0156, -0.05323), (-0.6023, 0.5907, 0.09936), (-0.472, 0.6408, 0.0775), (-0.3017, 0.706, 0.04893), (0.3727, -0.5459, -0.05515), (0.3258, -0.6055, -0.05377), (0.3572, -0.5656, -0.0547)], [], [(9, 10, 8, 4, 0), (4, 3, 2, 7, 6, 5, 1, 0)])
me_cube_003_cell_010.polygons.foreach_set('use_smooth', [True] * 2)
_uv = me_cube_003_cell_010.uv_layers.new(name='UVMap')
_uv.uv.foreach_set('vector', [0.8076, 0.07923, 0.8034, 0.08188, 0.8013, 0.08319, 0.7414, 0.07767, 0.8076, 0.07767, 0.7414, 0.07767, 0.6967, 0.07384, 0.6856, 0.05535, 0.6679, 0.02567, 0.6748, 0.01113, 0.6801, 1.003e-08, 0.8076, 0.0, 0.8076, 0.07767])
me_cube_003_cell_010.materials.append(mat_material)
me_cube_003_cell_010.use_remesh_preserve_volume = False
me_cube_003_cell_010.use_remesh_preserve_attributes = False
me_cube_003_cell_010.use_mirror_vertex_groups = False
me_cube_003_cell_010.update()
me_cube_003_cell_011 = bpy.data.meshes.new('Cube.003_cell.011')
me_cube_003_cell_011.from_pydata([(-0.171, 0.7675, -0.01326), (-0.171, 0.7675, 0.07425), (-0.05955, 0.7675, 0.05556), (0.1641, -0.1459, 0.01805), (0.1285, -0.2884, 0.02401), (0.09417, -0.3018, 0.02978), (-0.01529, -0.3441, 0.04814), (-0.171, -0.4035, 0.07425), (-0.06746, 0.7675, -0.03277), (0.1812, -0.2498, -0.07964), (0.1863, -0.2707, -0.08059), (0.1399, -0.2888, -0.07185), (-0.06799, -0.3688, -0.03267), (-0.171, -0.4081, -0.01326)], [], [(8, 9, 10, 11, 12, 13, 0), (7, 6, 5, 4, 3, 2, 1), (2, 8, 0, 1)])
me_cube_003_cell_011.polygons.foreach_set('use_smooth', [True] * 3)
_uv = me_cube_003_cell_011.uv_layers.new(name='UVMap')
_uv.uv.foreach_set('vector', [0.2902, 1.07e-07, 0.3074, 0.1301, 0.3077, 0.1328, 0.3045, 0.1351, 0.2902, 0.1453, 0.2831, 0.1504, 0.2831, 1.093e-07, 0.68, 1.005e-08, 0.6736, 0.01329, 0.6691, 0.02264, 0.6677, 0.02557, 0.6525, 0.02861, 0.5552, 0.009513, 0.5552, 1.987e-08, 0.2643, 0.0455, 0.2649, 0.03078, 0.2721, 0.03403, 0.2721, 0.04862])
me_cube_003_cell_011.materials.append(mat_material)
me_cube_003_cell_011.use_remesh_preserve_volume = False
me_cube_003_cell_011.use_remesh_preserve_attributes = False
me_cube_003_cell_011.use_mirror_vertex_groups = False
me_cube_003_cell_011.update()
me_cube_003_cell_012 = bpy.data.meshes.new('Cube.003_cell.012')
me_cube_003_cell_012.from_pydata([(0.05265, -0.01913, -0.00155), (-0.003429, 0.03825, 0.000101), (-0.04922, -0.01913, 0.001449)], [], [(0, 1, 2)])
me_cube_003_cell_012.polygons.foreach_set('use_smooth', [True] * 1)
_uv = me_cube_003_cell_012.uv_layers.new(name='UVMap')
_uv.uv.foreach_set('vector', [0.8076, 0.08803, 0.8015, 0.0833, 0.8076, 0.07944])
me_cube_003_cell_012.materials.append(mat_material)
me_cube_003_cell_012.use_remesh_preserve_volume = False
me_cube_003_cell_012.use_remesh_preserve_attributes = False
me_cube_003_cell_012.use_mirror_vertex_groups = False
me_cube_003_cell_012.update()
me_cube_003_cell_013 = bpy.data.meshes.new('Cube.003_cell.013')
me_cube_003_cell_013.from_pydata([(-0.8151, 0.438, -0.05594), (-1.115, 0.38, -0.04603), (-1.123, 0.3782, -0.04574), (-0.8151, 0.01563, -0.05594), (-0.08201, -0.8583, -0.03169), (0.1742, -0.8653, -0.02321), (0.1742, 0.6236, -0.02321), (0.1322, 0.6271, -0.0246), (0.5196, -0.73, 0.04875), (0.5547, 0.3827, 0.05607), (0.3444, 0.6149, 0.01225), (0.3562, 0.6051, 0.01471), (0.4539, -0.8406, 0.03506), (0.4351, -0.8717, 0.03115), (0.8057, 0.1008, 0.1084)], [], [(5, 4, 3, 0, 7, 6), (3, 2, 1, 0), (6, 10, 11, 9, 14, 8, 12, 13, 5)])
me_cube_003_cell_013.polygons.foreach_set('use_smooth', [True] * 3)
_uv = me_cube_003_cell_013.uv_layers.new(name='UVMap')
_uv.uv.foreach_set('vector', [0.4845, 0.3065, 0.4665, 0.3056, 0.415, 0.1938, 0.415, 0.1398, 0.4816, 0.1156, 0.4845, 0.1161, 0.415, 0.1938, 0.3934, 0.1475, 0.394, 0.1472, 0.415, 0.1398, 0.4845, 0.1161, 0.4969, 0.1172, 0.4975, 0.1184, 0.5117, 0.1469, 0.5296, 0.1829, 0.5092, 0.2892, 0.5045, 0.3033, 0.5032, 0.3073, 0.4845, 0.3065])
me_cube_003_cell_013.materials.append(mat_material)
me_cube_003_cell_013.use_remesh_preserve_volume = False
me_cube_003_cell_013.use_remesh_preserve_attributes = False
me_cube_003_cell_013.use_mirror_vertex_groups = False
me_cube_003_cell_013.update()
me_cube_003_cell_014 = bpy.data.meshes.new('Cube.003_cell.014')
me_cube_003_cell_014.from_pydata([(-0.3541, -0.2753, -0.07379), (0.01217, -0.3797, 0.002536), (-0.06829, 0.5542, -0.01423), (0.2051, 0.5352, 0.04274), (0.2051, -0.4344, 0.04274)], [], [(4, 1, 0, 2, 3)])
me_cube_003_cell_014.polygons.foreach_set('use_smooth', [True] * 1)
_uv = me_cube_003_cell_014.uv_layers.new(name='UVMap')
_uv.uv.foreach_set('vector', [0.5493, 0.3095, 0.5355, 0.3025, 0.5093, 0.2891, 0.5298, 0.183, 0.5493, 0.1855])
me_cube_003_cell_014.materials.append(mat_material)
me_cube_003_cell_014.use_remesh_preserve_volume = False
me_cube_003_cell_014.use_remesh_preserve_attributes = False
me_cube_003_cell_014.use_mirror_vertex_groups = False
me_cube_003_cell_014.update()
me_cube_003_cell_015 = bpy.data.meshes.new('Cube.003_cell.015')
me_cube_003_cell_015.from_pydata([(0.2067, -0.6332, -0.04169), (0.2067, -0.6332, 0.06828), (-0.4501, 0.8465, -0.01996), (-0.3947, -0.6332, -0.02179), (-0.4843, 0.8342, -0.01883), (-0.5958, 0.7935, -0.01514), (-0.5897, 0.7489, -0.01534), (0.2067, 0.4551, -0.04169), (-0.225, 0.8297, -0.0274), (-0.1041, 0.8205, -0.0314), (-0.4873, -0.6332, 0.05718), (-0.4722, -0.6332, 0.08827), (0.7017, -0.6332, -0.02531), (0.8696, -0.4793, -0.01975), (0.9376, -0.4167, -0.0175), (0.6742, -0.6332, 0.08205)], [], [(0, 7, 14, 13, 12), (3, 6, 5, 4, 2, 8, 9, 7, 0), (11, 10, 3, 0, 12, 15, 1)])
me_cube_003_cell_015.polygons.foreach_set('use_smooth', [True] * 3)
_uv = me_cube_003_cell_015.uv_layers.new(name='UVMap')
_uv.uv.foreach_set('vector', [0.415, 0.3333, 0.415, 0.1941, 0.4664, 0.3057, 0.4616, 0.3137, 0.4498, 0.3333, 0.3729, 0.3333, 0.3593, 0.1566, 0.3589, 0.1509, 0.3667, 0.1457, 0.3691, 0.1441, 0.3848, 0.1462, 0.3933, 0.1474, 0.415, 0.1941, 0.415, 0.3333, 0.1865, 0.645, 0.1876, 0.6502, 0.1811, 0.6634, 0.1389, 0.6667, 0.1041, 0.6639, 0.106, 0.646, 0.1389, 0.6483])
me_cube_003_cell_015.materials.append(mat_material)
me_cube_003_cell_015.use_remesh_preserve_volume = False
me_cube_003_cell_015.use_remesh_preserve_attributes = False
me_cube_003_cell_015.use_mirror_vertex_groups = False
me_cube_003_cell_015.update()
me_cube_003_cell_016 = bpy.data.meshes.new('Cube.003_cell.016')
me_cube_003_cell_016.from_pydata([(-0.05664, 0.4592, 0.0004931), (-0.09951, 0.4422, 0.007685), (-0.09872, 0.4345, 0.007552), (-0.05664, 0.04259, 0.000493), (0.01357, 0.4744, -0.001575), (0.01869, 0.4395, -0.001725), (0.0117, -0.5367, -0.001519), (0.1633, -0.5987, -0.005984), (0.03265, -0.5584, -0.002136), (0.0716, -0.5987, -0.003283)], [], [(7, 5, 4, 0, 3, 6, 8, 9), (0, 1, 2, 3)])
me_cube_003_cell_016.polygons.foreach_set('use_smooth', [True] * 2)
_uv = me_cube_003_cell_016.uv_layers.new(name='UVMap')
_uv.uv.foreach_set('vector', [0.8076, 0.09623, 0.697, 0.08403, 0.6933, 0.0836, 0.6949, 0.07767, 0.7393, 0.07767, 0.801, 0.08344, 0.8033, 0.08521, 0.8076, 0.08849, 0.6949, 0.07767, 0.6967, 0.07401, 0.6975, 0.07408, 0.7393, 0.07767])
me_cube_003_cell_016.materials.append(mat_material)
me_cube_003_cell_016.use_remesh_preserve_volume = False
me_cube_003_cell_016.use_remesh_preserve_attributes = False
me_cube_003_cell_016.use_mirror_vertex_groups = False
me_cube_003_cell_016.update()
me_cube_003_cell_017 = bpy.data.meshes.new('Cube.003_cell.017')
me_cube_003_cell_017.from_pydata([(0.3408, 0.5413, 0.06321), (0.3408, -0.3752, 0.06321), (0.04266, -0.355, 0.007912), (-0.4498, 0.1921, -0.08342), (-0.2745, -0.003149, -0.0509)], [], [(0, 3, 4, 2, 1)])
me_cube_003_cell_017.polygons.foreach_set('use_smooth', [True] * 1)
_uv = me_cube_003_cell_017.uv_layers.new(name='UVMap')
_uv.uv.foreach_set('vector', [0.6132, 0.3192, 0.6505, 0.2538, 0.6713, 0.2683, 0.7087, 0.2946, 0.7109, 0.3192])
me_cube_003_cell_017.materials.append(mat_material)
me_cube_003_cell_017.use_remesh_preserve_volume = False
me_cube_003_cell_017.use_remesh_preserve_attributes = False
me_cube_003_cell_017.use_mirror_vertex_groups = False
me_cube_003_cell_017.update()
me_cube_003_cell_018 = bpy.data.meshes.new('Cube.003_cell.018')
me_cube_003_cell_018.from_pydata([(0.3799, -0.1367, 0.06065), (0.3799, -0.1367, 0.1462), (-0.2156, -0.1367, -0.06344), (-0.2314, -0.1367, 0.03287), (0.1862, 0.1032, 0.02027), (-0.18, 0.2075, -0.05603), (-0.264, 0.06617, -0.07353), (-0.1993, 0.1751, -0.06005), (-0.2357, -0.05318, -0.06762), (0.3799, 0.04775, 0.06065)], [], [(3, 2, 0, 1), (2, 8, 6, 7, 5, 4, 9, 0)])
me_cube_003_cell_018.polygons.foreach_set('use_smooth', [True] * 2)
_uv = me_cube_003_cell_018.uv_layers.new(name='UVMap')
_uv.uv.foreach_set('vector', [0.04869, 0.6344, 0.04759, 0.6504, 0.005789, 0.6297, 0.005789, 0.6155, 0.5068, 0.3333, 0.5053, 0.3227, 0.5033, 0.3074, 0.5079, 0.2935, 0.5093, 0.2893, 0.5354, 0.3026, 0.5493, 0.3097, 0.5493, 0.3333])
me_cube_003_cell_018.materials.append(mat_material)
me_cube_003_cell_018.use_remesh_preserve_volume = False
me_cube_003_cell_018.use_remesh_preserve_attributes = False
me_cube_003_cell_018.use_mirror_vertex_groups = False
me_cube_003_cell_018.update()
me_cube_003_cell_019 = bpy.data.meshes.new('Cube.003_cell.019')
me_cube_003_cell_019.from_pydata([(-0.6062, -0.497, 0.09954), (-0.6062, -0.497, 0.1871), (0.1262, 0.9122, -0.03851), (0.1812, 0.8865, -0.04887), (0.3034, -0.2805, -0.07191), (0.2778, -0.3944, -0.06707), (0.3034, -0.3647, -0.07191), (-0.6062, 0.9319, 0.09954), (-0.2476, 1.069, 0.03195), (0.2566, -0.4186, -0.06309), (0.1877, -0.497, -0.05009), (0.1181, -0.497, 0.06555), (0.3119, -0.3539, -0.07219)], [], [(0, 7, 8, 2, 3, 4, 6, 5, 9, 10), (0, 10, 11, 1), (4, 12, 6)])
me_cube_003_cell_019.polygons.foreach_set('use_smooth', [True] * 3)
_uv = me_cube_003_cell_019.uv_layers.new(name='UVMap')
_uv.uv.foreach_set('vector', [0.2831, 0.3333, 0.2831, 0.1506, 0.3078, 0.133, 0.3336, 0.1531, 0.3374, 0.1564, 0.3458, 0.3056, 0.3458, 0.3164, 0.344, 0.3202, 0.3426, 0.3233, 0.3378, 0.3333, 0.2721, 0.6326, 0.2164, 0.6576, 0.2213, 0.6383, 0.2721, 0.6181, 0.3458, 0.3056, 0.3464, 0.315, 0.3458, 0.3164])
me_cube_003_cell_019.materials.append(mat_material)
me_cube_003_cell_019.use_remesh_preserve_volume = False
me_cube_003_cell_019.use_remesh_preserve_attributes = False
me_cube_003_cell_019.use_mirror_vertex_groups = False
me_cube_003_cell_019.update()
me_cube_003_cell_020 = bpy.data.meshes.new('Cube.003_cell.020')
me_cube_003_cell_020.from_pydata([(-0.05918, -0.03927, -0.0424), (-0.05918, -0.03927, 0.06397), (-0.06442, 0.08381, -0.04141), (-0.05918, 0.08973, -0.0424), (-0.1727, -0.03927, -0.02099), (-0.1043, 0.03858, -0.03388), (-0.2419, -0.03927, 0.09462), (0.08781, -0.03927, -0.04726), (-0.04933, 0.102, -0.04272), (0.2492, -0.03927, 0.05489), (0.239, -0.03927, 0.03377), (0.2342, -0.03927, 0.02381)], [], [(0, 3, 8, 7), (4, 5, 2, 3, 0), (6, 4, 0, 7, 11, 10, 9, 1)])
me_cube_003_cell_020.polygons.foreach_set('use_smooth', [True] * 3)
_uv = me_cube_003_cell_020.uv_layers.new(name='UVMap')
_uv.uv.foreach_set('vector', [0.3458, 0.3333, 0.3458, 0.3168, 0.3465, 0.3153, 0.3561, 0.3333, 0.338, 0.3333, 0.3427, 0.3234, 0.3455, 0.3176, 0.3458, 0.3168, 0.3458, 0.3333, 0.2211, 0.6384, 0.2163, 0.6576, 0.2083, 0.6612, 0.198, 0.662, 0.1877, 0.6502, 0.1874, 0.6485, 0.1866, 0.645, 0.2083, 0.6435])
me_cube_003_cell_020.materials.append(mat_material)
me_cube_003_cell_020.use_remesh_preserve_volume = False
me_cube_003_cell_020.use_remesh_preserve_attributes = False
me_cube_003_cell_020.use_mirror_vertex_groups = False
me_cube_003_cell_020.update()
me_cube_003_cell_021 = bpy.data.meshes.new('Cube.003_cell.021')
me_cube_003_cell_021.from_pydata([(0.1637, -0.8777, -0.01985), (-0.8255, 0.4084, -0.04899), (-1.136, 0.3482, -0.03985), (-1.161, 0.343, -0.03911), (-0.8255, -0.05175, -0.04899), (-0.1322, -0.8777, -0.02857), (0.1637, 0.6032, -0.01985), (0.1557, 0.6039, -0.02009), (0.7706, 0.04875, 0.09269), (0.4815, -0.7868, 0.03908), (0.6361, 0.1985, 0.06775), (0.2772, 0.5969, 0.001195), (0.2715, 0.5972, 0.0001364), (0.2927, 0.5798, 0.004068), (0.4401, -0.8563, 0.03139), (0.4271, -0.8777, 0.02898)], [], [(1, 2, 3, 4), (15, 14, 9, 8, 10, 13, 11, 12, 6, 0), (6, 7, 1, 4, 5, 0)])
me_cube_003_cell_021.polygons.foreach_set('use_smooth', [True] * 3)
_uv = me_cube_003_cell_021.uv_layers.new(name='UVMap')
_uv.uv.foreach_set('vector', [0.6706, 0.1611, 0.677, 0.135, 0.6775, 0.1328, 0.7196, 0.1611, 0.8076, 0.266, 0.8053, 0.2671, 0.7979, 0.2705, 0.7089, 0.2944, 0.6929, 0.2833, 0.6523, 0.2549, 0.6505, 0.2536, 0.6504, 0.2531, 0.6498, 0.2442, 0.8076, 0.2442, 0.6498, 0.2442, 0.6497, 0.2435, 0.6706, 0.1611, 0.7196, 0.1611, 0.8076, 0.2193, 0.8076, 0.2442])
me_cube_003_cell_021.materials.append(mat_material)
me_cube_003_cell_021.use_remesh_preserve_volume = False
me_cube_003_cell_021.use_remesh_preserve_attributes = False
me_cube_003_cell_021.use_mirror_vertex_groups = False
me_cube_003_cell_021.update()
me_cube_003_cell_022 = bpy.data.meshes.new('Cube.003_cell.022')
me_cube_003_cell_022.from_pydata([(0.2289, -0.3846, 0.04245), (-0.06924, 0.541, -0.01284), (0.2289, 0.5213, 0.04245), (-0.3581, -0.2931, -0.06641), (-0.0304, -0.3846, -0.005637)], [], [(2, 1, 3, 4, 0)])
me_cube_003_cell_022.polygons.foreach_set('use_smooth', [True] * 1)
_uv = me_cube_003_cell_022.uv_layers.new(name='UVMap')
_uv.uv.foreach_set('vector', [0.7111, 0.3192, 0.709, 0.2946, 0.7979, 0.2707, 0.8076, 0.2978, 0.8076, 0.3192])
me_cube_003_cell_022.materials.append(mat_material)
me_cube_003_cell_022.use_remesh_preserve_volume = False
me_cube_003_cell_022.use_remesh_preserve_attributes = False
me_cube_003_cell_022.use_mirror_vertex_groups = False
me_cube_003_cell_022.update()
me_cube_005 = bpy.data.meshes.new('Cube.005')
me_cube_005.from_pydata([(-1.979, -1.303, -0.6774), (-1.979, -1.303, 0.6774), (-1.979, 1.303, 0.6774), (-1.979, 1.303, -0.6774), (-1.899, -1.303, -0.7083), (-1.899, -1.303, 0.7083), (-1.899, 1.303, -0.7083), (-1.899, 1.303, 0.7083), (-1.899, -1.066, -0.7083), (-1.899, -1.066, 0.7083)], [], [(1, 2, 3, 0), (6, 3, 2, 7), (6, 7, 9, 8), (0, 4, 5, 1)])
me_cube_005.polygons.foreach_set('use_smooth', [True] * 4)
_uv = me_cube_005.uv_layers.new(name='UVMap')
_uv.uv.foreach_set('vector', [0.01162, 1.0, 0.01162, 0.6667, 0.1998, 0.6667, 0.1998, 1.0, 0.2721, 0.04862, 0.2777, 0.05376, 0.2777, 0.2796, 0.2721, 0.2847, 0.9991, 0.9415, 0.8023, 0.9415, 0.8023, 0.6385, 0.9991, 0.6385, 0.2777, 0.6129, 0.2721, 0.6181, 0.2721, 0.3819, 0.2777, 0.3871])
me_cube_005.materials.append(mat_material)
me_cube_005.use_remesh_preserve_volume = False
me_cube_005.use_remesh_preserve_attributes = False
me_cube_005.use_mirror_vertex_groups = False
me_cube_005.update()
me_cube_006 = bpy.data.meshes.new('Cube.006')
me_cube_006.from_pydata([(1.979, 1.303, -0.6774), (1.979, 1.303, 0.6774), (1.979, -1.303, 0.6774), (1.979, -1.303, -0.6774), (1.896, 1.303, -0.6927), (1.896, 1.303, 0.6927), (1.896, -1.303, -0.6927), (1.896, -1.303, 0.6927), (1.896, -1.066, -0.6927), (1.896, -1.066, 0.6927)], [], [(3, 0, 1, 2), (6, 3, 2, 7), (0, 4, 5, 1), (5, 4, 8, 9)])
me_cube_006.polygons.foreach_set('use_smooth', [True] * 4)
_uv = me_cube_006.uv_layers.new(name='UVMap')
_uv.uv.foreach_set('vector', [0.223, 1.0, 0.223, 0.6667, 0.4111, 0.6667, 0.4111, 1.0, 0.005789, 0.6155, 0.0, 0.6129, 0.0, 0.3871, 0.005789, 0.3845, 0.0, 0.05376, 0.005789, 0.05121, 0.005789, 0.2821, 0.0, 0.2796, 1.0, 0.303, 0.8076, 0.303, 0.8076, 1.987e-08, 1.0, 0.0])
me_cube_006.materials.append(mat_material)
me_cube_006.use_remesh_preserve_volume = False
me_cube_006.use_remesh_preserve_attributes = False
me_cube_006.use_mirror_vertex_groups = False
me_cube_006.update()
me_cube_007 = bpy.data.meshes.new('Cube.007')
me_cube_007.from_pydata([(0.0945, -0.1297, 0.0945), (-0.0945, -0.1297, -0.0945), (5.36e-08, -0.1297, 0.1297), (-3.092e-08, -0.1297, -0.1297), (0.1297, -0.1297, -3.659e-08), (-0.1297, -0.1297, 4.793e-08), (1.134e-08, -0.1297, 5.669e-09), (-1.14, 5.735, 1.379e-07), (-1.139, 5.7, 0.0945), (-1.138, 5.605, 0.1297), (-1.136, 5.511, 0.0945), (-1.135, 5.475, 1.826e-07), (-1.136, 5.511, -0.0945), (-1.138, 5.605, -0.1297), (-1.139, 5.7, -0.0945), (-2.828, 5.741, 9.26e-07), (-2.827, 5.706, 0.0945), (-2.826, 5.612, 0.1297), (-2.824, 5.517, 0.0945), (-2.823, 5.482, 9.707e-07), (-2.824, 5.517, -0.0945), (-2.826, 5.612, -0.1297), (-2.827, 5.706, -0.0945), (-0.8921, 2.032, 0.0945), (-0.8921, 1.937, 0.0945), (-0.9273, 2.032, 2.133e-07), (-0.9273, 1.937, 2.175e-07), (-0.8921, 2.114, 0.0945), (-0.9273, 2.114, 2.097e-07), (-5.862, -0.1297, 0.0945), (-5.862, 4.124, 0.0945), (-5.862, -0.1297, -0.0945), (-5.862, 4.124, -0.0945), (-5.673, -0.1297, 0.0945), (-5.673, 4.124, 0.0945), (-5.673, -0.1297, -0.0945), (-5.673, 4.124, -0.0945), (-5.767, -0.1297, -0.1297), (-5.767, 4.124, -0.1297), (-5.767, -0.1297, 0.1297), (-5.767, 4.124, 0.1297), (-5.897, -0.1297, 5.669e-09), (-5.897, 4.124, -1.803e-07), (-5.637, -0.1297, 5.669e-09), (-5.637, 4.124, -1.803e-07), (-5.747, 4.872, -1.959e-07), (-5.767, -0.1297, 5.669e-09), (-5.888, 4.523, -1.913e-07), (-5.855, 4.51, -0.0945), (-5.767, 4.475, -0.1297), (-5.679, 4.441, -0.0945), (-5.646, 4.428, -1.999e-07), (-5.679, 4.441, 0.0945), (-5.767, 4.475, 0.1297), (-5.855, 4.51, 0.0945), (-5.482, 5.246, -1.971e-07), (-5.719, 4.852, -0.0945), (-5.641, 4.797, -0.1297), (-5.564, 4.742, -0.0945), (-5.536, 4.722, -2.095e-07), (-5.564, 4.742, 0.0945), (-5.641, 4.797, 0.1297), (-5.719, 4.852, 0.0945), (-5.454, 5.226, -0.0945), (-5.377, 5.171, -0.1297), (-5.3, 5.117, -0.0945), (-5.271, 5.096, -2.106e-07), (-5.3, 5.117, 0.0945), (-5.377, 5.171, 0.1297), (-5.454, 5.226, 0.0945), (-4.954, 5.669, -2.675e-07), (-5.26, 5.53, -1.992e-07), (-5.246, 5.498, -0.0945), (-5.206, 5.412, -0.1297), (-5.166, 5.327, -0.0945), (-5.151, 5.295, -2.206e-07), (-5.166, 5.327, 0.0945), (-5.206, 5.412, 0.1297), (-5.246, 5.498, 0.0945), (-4.627, 5.735, -2.678e-07), (-4.947, 5.634, -0.0945), (-4.927, 5.542, -0.1297), (-4.907, 5.449, -0.0945), (-4.9, 5.415, -2.905e-07), (-4.907, 5.449, 0.0945), (-4.927, 5.542, 0.1297), (-4.947, 5.634, 0.0945), (-4.628, 5.7, -0.0945), (-4.629, 5.605, -0.1297), (-4.631, 5.511, -0.0945), (-4.632, 5.475, -2.913e-07), (-4.631, 5.511, 0.0945), (-4.629, 5.605, 0.1297), (-4.628, 5.7, 0.0945), (-2.939, 5.741, -5.065e-07), (-2.94, 5.706, -0.0945), (-2.942, 5.612, -0.1297), (-2.943, 5.517, -0.0945), (-2.944, 5.482, -5.3e-07), (-2.943, 5.517, 0.0945), (-2.942, 5.612, 0.1297), (-2.94, 5.706, 0.0945), (-5.862, 1.937, 0.0945), (-5.862, 1.937, -0.0945), (-5.673, 1.937, -0.0945), (-5.673, 1.937, 0.0945), (-5.767, 1.937, 0.1297), (-5.767, 1.937, -0.1297), (-5.637, 1.937, -8.468e-08), (-5.897, 1.937, -8.468e-08), (-5.862, 2.114, 0.0945), (-5.862, 2.114, -0.0945), (-5.673, 2.114, -0.0945), (-5.673, 2.114, 0.0945), (-5.767, 2.114, 0.1297), (-5.767, 2.114, -0.1297), (-5.637, 2.114, -9.242e-08), (-5.897, 2.114, -9.242e-08), (-5.862, 2.032, -0.0945), (-5.673, 2.032, -0.0945), (-5.673, 2.032, 0.0945), (-5.767, 2.032, 0.1297), (-5.767, 2.032, -0.1297), (-5.897, 2.032, -8.884e-08), (-5.862, 2.032, 0.0945), (-4.875, 2.032, -0.0945), (-4.875, 1.937, -0.0945), (-4.875, 2.032, 0.0945), (-4.875, 1.937, 0.0945), (-4.84, 2.032, -8.884e-08), (-4.84, 1.937, -8.468e-08), (-4.875, 2.114, -0.0945), (-4.84, 2.114, -9.242e-08), (-4.875, 2.114, 0.0945)], [], [(6, 5, 1, 3), (0, 2, 6, 4), (10, 9, 17, 18), (14, 13, 21, 22), (13, 12, 20, 21), (7, 14, 22, 15), (11, 10, 18, 19), (9, 8, 16, 17), (12, 11, 19, 20), (8, 7, 15, 16), (23, 27, 28, 25), (24, 23, 25, 26), (117, 42, 32, 111), (115, 38, 36, 112), (116, 44, 34, 113), (114, 40, 30, 110), (46, 43, 33, 39), (34, 44, 51, 52), (42, 30, 54, 47), (41, 46, 39, 29), (113, 34, 40, 114), (111, 32, 38, 115), (31, 37, 46, 41), (44, 36, 50, 51), (36, 38, 49, 50), (37, 35, 43, 46), (112, 36, 44, 116), (110, 30, 42, 117), (48, 47, 45, 56), (52, 51, 59, 60), (49, 48, 56, 57), (51, 50, 58, 59), (40, 34, 52, 53), (38, 32, 48, 49), (32, 42, 47, 48), (30, 40, 53, 54), (59, 58, 65, 66), (58, 57, 64, 65), (62, 61, 68, 69), (61, 60, 67, 68), (47, 54, 62, 45), (53, 52, 60, 61), (54, 53, 61, 62), (50, 49, 57, 58), (69, 68, 77, 78), (68, 67, 76, 77), (55, 69, 78, 71), (63, 55, 71, 72), (57, 56, 63, 64), (60, 59, 66, 67), (56, 45, 55, 63), (45, 62, 69, 55), (71, 78, 86, 70), (72, 71, 70, 80), (76, 75, 83, 84), (73, 72, 80, 81), (65, 64, 73, 74), (66, 65, 74, 75), (64, 63, 72, 73), (67, 66, 75, 76), (84, 83, 90, 91), (81, 80, 87, 88), (83, 82, 89, 90), (82, 81, 88, 89), (77, 76, 84, 85), (78, 77, 85, 86), (74, 73, 81, 82), (75, 74, 82, 83), (89, 88, 96, 97), (93, 92, 100, 101), (92, 91, 99, 100), (79, 93, 101, 94), (80, 70, 79, 87), (70, 86, 93, 79), (85, 84, 91, 92), (86, 85, 92, 93), (90, 89, 97, 98), (88, 87, 95, 96), (91, 90, 98, 99), (87, 79, 94, 95), (29, 102, 109, 41), (35, 104, 108, 43), (31, 103, 107, 37), (33, 105, 106, 39), (39, 106, 102, 29), (43, 108, 105, 33), (37, 107, 104, 35), (41, 109, 103, 31), (124, 110, 117, 123), (108, 104, 126, 130), (118, 111, 115, 122), (120, 113, 114, 121), (121, 114, 110, 124), (119, 112, 131, 125), (122, 115, 112, 119), (123, 117, 111, 118), (109, 123, 118, 103), (107, 122, 119, 104), (105, 108, 130, 128), (106, 121, 124, 102), (105, 120, 121, 106), (103, 118, 122, 107), (104, 119, 125, 126), (102, 124, 123, 109), (125, 131, 132, 129), (129, 132, 133, 127), (130, 129, 127, 128), (126, 125, 129, 130), (116, 113, 133, 132), (112, 116, 132, 131), (120, 105, 128, 127), (113, 120, 127, 133), (20, 97, 96, 21), (95, 22, 21, 96), (94, 15, 22, 95), (15, 94, 101, 16), (16, 101, 100, 17), (17, 100, 99, 18), (18, 99, 98, 19), (19, 98, 97, 20)])
me_cube_007.polygons.foreach_set('use_smooth', [True] * 120)
_uv = me_cube_007.uv_layers.new(name='UVMap')
_uv.uv.foreach_set('vector', [0.25, 0.625, 0.375, 0.625, 0.375, 0.75, 0.25, 0.75, 0.125, 0.5, 0.25, 0.5, 0.25, 0.625, 0.125, 0.625, 0.625, 0.5, 0.625, 0.375, 0.625, 0.375, 0.625, 0.5, 0.625, 1.0, 0.625, 0.875, 0.625, 0.875, 0.625, 1.0, 0.625, 0.875, 0.625, 0.75, 0.625, 0.75, 0.625, 0.875, 0.625, 0.125, 0.625, 0.0, 0.625, 0.0, 0.625, 0.125, 0.625, 0.625, 0.625, 0.5, 0.625, 0.5, 0.625, 0.625, 0.625, 0.375, 0.625, 0.25, 0.625, 0.25, 0.625, 0.375, 0.625, 0.75, 0.625, 0.625, 0.625, 0.625, 0.625, 0.75, 0.625, 0.25, 0.625, 0.125, 0.625, 0.125, 0.625, 0.25, 0.5021, 0.5, 0.5107, 0.5, 0.5107, 0.625, 0.5021, 0.625, 0.4934, 0.5, 0.5021, 0.5, 0.5021, 0.625, 0.4934, 0.625, 0.5107, 0.125, 0.625, 0.125, 0.625, 0.25, 0.5107, 0.25, 0.5107, 0.375, 0.625, 0.375, 0.625, 0.5, 0.5107, 0.5, 0.5107, 0.625, 0.625, 0.625, 0.625, 0.75, 0.5107, 0.75, 0.5107, 0.875, 0.625, 0.875, 0.625, 1.0, 0.5107, 1.0, 0.25, 0.625, 0.375, 0.625, 0.375, 0.75, 0.25, 0.75, 0.625, 0.75, 0.625, 0.625, 0.625, 0.625, 0.625, 0.75, 0.625, 0.125, 0.625, 0.0, 0.625, 0.0, 0.625, 0.125, 0.125, 0.625, 0.25, 0.625, 0.25, 0.75, 0.125, 0.75, 0.5107, 0.75, 0.625, 0.75, 0.625, 0.875, 0.5107, 0.875, 0.5107, 0.25, 0.625, 0.25, 0.625, 0.375, 0.5107, 0.375, 0.125, 0.5, 0.25, 0.5, 0.25, 0.625, 0.125, 0.625, 0.625, 0.625, 0.625, 0.5, 0.625, 0.5, 0.625, 0.625, 0.625, 0.5, 0.625, 0.375, 0.625, 0.375, 0.625, 0.5, 0.25, 0.5, 0.375, 0.5, 0.375, 0.625, 0.25, 0.625, 0.5107, 0.5, 0.625, 0.5, 0.625, 0.625, 0.5107, 0.625, 0.5107, 0.0, 0.625, 0.0, 0.625, 0.125, 0.5107, 0.125, 0.625, 0.25, 0.625, 0.125, 0.625, 0.125, 0.625, 0.25, 0.625, 0.75, 0.625, 0.625, 0.625, 0.625, 0.625, 0.75, 0.625, 0.375, 0.625, 0.25, 0.625, 0.25, 0.625, 0.375, 0.625, 0.625, 0.625, 0.5, 0.625, 0.5, 0.625, 0.625, 0.625, 0.875, 0.625, 0.75, 0.625, 0.75, 0.625, 0.875, 0.625, 0.375, 0.625, 0.25, 0.625, 0.25, 0.625, 0.375, 0.625, 0.25, 0.625, 0.125, 0.625, 0.125, 0.625, 0.25, 0.625, 1.0, 0.625, 0.875, 0.625, 0.875, 0.625, 1.0, 0.625, 0.625, 0.625, 0.5, 0.625, 0.5, 0.625, 0.625, 0.625, 0.5, 0.625, 0.375, 0.625, 0.375, 0.625, 0.5, 0.625, 1.0, 0.625, 0.875, 0.625, 0.875, 0.625, 1.0, 0.625, 0.875, 0.625, 0.75, 0.625, 0.75, 0.625, 0.875, 0.625, 0.125, 0.625, 0.0, 0.625, 0.0, 0.625, 0.125, 0.625, 0.875, 0.625, 0.75, 0.625, 0.75, 0.625, 0.875, 0.625, 1.0, 0.625, 0.875, 0.625, 0.875, 0.625, 1.0, 0.625, 0.5, 0.625, 0.375, 0.625, 0.375, 0.625, 0.5, 0.625, 1.0, 0.625, 0.875, 0.625, 0.875, 0.625, 1.0, 0.625, 0.875, 0.625, 0.75, 0.625, 0.75, 0.625, 0.875, 0.625, 0.125, 0.625, 0.0, 0.625, 0.0, 0.625, 0.125, 0.625, 0.25, 0.625, 0.125, 0.625, 0.125, 0.625, 0.25, 0.625, 0.375, 0.625, 0.25, 0.625, 0.25, 0.625, 0.375, 0.625, 0.75, 0.625, 0.625, 0.625, 0.625, 0.625, 0.75, 0.625, 0.25, 0.625, 0.125, 0.625, 0.125, 0.625, 0.25, 0.625, 0.125, 0.625, 0.0, 0.625, 0.0, 0.625, 0.125, 0.625, 0.125, 0.625, 0.0, 0.625, 0.0, 0.625, 0.125, 0.625, 0.25, 0.625, 0.125, 0.625, 0.125, 0.625, 0.25, 0.625, 0.75, 0.625, 0.625, 0.625, 0.625, 0.625, 0.75, 0.625, 0.375, 0.625, 0.25, 0.625, 0.25, 0.625, 0.375, 0.625, 0.5, 0.625, 0.375, 0.625, 0.375, 0.625, 0.5, 0.625, 0.625, 0.625, 0.5, 0.625, 0.5, 0.625, 0.625, 0.625, 0.375, 0.625, 0.25, 0.625, 0.25, 0.625, 0.375, 0.625, 0.75, 0.625, 0.625, 0.625, 0.625, 0.625, 0.75, 0.625, 0.75, 0.625, 0.625, 0.625, 0.625, 0.625, 0.75, 0.625, 0.375, 0.625, 0.25, 0.625, 0.25, 0.625, 0.375, 0.625, 0.625, 0.625, 0.5, 0.625, 0.5, 0.625, 0.625, 0.625, 0.5, 0.625, 0.375, 0.625, 0.375, 0.625, 0.5, 0.625, 0.875, 0.625, 0.75, 0.625, 0.75, 0.625, 0.875, 0.625, 1.0, 0.625, 0.875, 0.625, 0.875, 0.625, 1.0, 0.625, 0.5, 0.625, 0.375, 0.625, 0.375, 0.625, 0.5, 0.625, 0.625, 0.625, 0.5, 0.625, 0.5, 0.625, 0.625, 0.625, 0.5, 0.625, 0.375, 0.625, 0.375, 0.625, 0.5, 0.625, 1.0, 0.625, 0.875, 0.625, 0.875, 0.625, 1.0, 0.625, 0.875, 0.625, 0.75, 0.625, 0.75, 0.625, 0.875, 0.625, 0.125, 0.625, 0.0, 0.625, 0.0, 0.625, 0.125, 0.625, 0.25, 0.625, 0.125, 0.625, 0.125, 0.625, 0.25, 0.625, 0.125, 0.625, 0.0, 0.625, 0.0, 0.625, 0.125, 0.625, 0.875, 0.625, 0.75, 0.625, 0.75, 0.625, 0.875, 0.625, 1.0, 0.625, 0.875, 0.625, 0.875, 0.625, 1.0, 0.625, 0.625, 0.625, 0.5, 0.625, 0.5, 0.625, 0.625, 0.625, 0.375, 0.625, 0.25, 0.625, 0.25, 0.625, 0.375, 0.625, 0.75, 0.625, 0.625, 0.625, 0.625, 0.625, 0.75, 0.625, 0.25, 0.625, 0.125, 0.625, 0.125, 0.625, 0.25, 0.375, 0.0, 0.4934, 0.0, 0.4934, 0.125, 0.375, 0.125, 0.375, 0.5, 0.4934, 0.5, 0.4934, 0.625, 0.375, 0.625, 0.375, 0.25, 0.4934, 0.25, 0.4934, 0.375, 0.375, 0.375, 0.375, 0.75, 0.4934, 0.75, 0.4934, 0.875, 0.375, 0.875, 0.375, 0.875, 0.4934, 0.875, 0.4934, 1.0, 0.375, 1.0, 0.375, 0.625, 0.4934, 0.625, 0.4934, 0.75, 0.375, 0.75, 0.375, 0.375, 0.4934, 0.375, 0.4934, 0.5, 0.375, 0.5, 0.375, 0.125, 0.4934, 0.125, 0.4934, 0.25, 0.375, 0.25, 0.5021, 0.0, 0.5107, 0.0, 0.5107, 0.125, 0.5021, 0.125, 0.4934, 0.625, 0.4934, 0.5, 0.4934, 0.5, 0.4934, 0.625, 0.5021, 0.25, 0.5107, 0.25, 0.5107, 0.375, 0.5021, 0.375, 0.5021, 0.75, 0.5107, 0.75, 0.5107, 0.875, 0.5021, 0.875, 0.5021, 0.875, 0.5107, 0.875, 0.5107, 1.0, 0.5021, 1.0, 0.5021, 0.5, 0.5107, 0.5, 0.5107, 0.5, 0.5021, 0.5, 0.5021, 0.375, 0.5107, 0.375, 0.5107, 0.5, 0.5021, 0.5, 0.5021, 0.125, 0.5107, 0.125, 0.5107, 0.25, 0.5021, 0.25, 0.4934, 0.125, 0.5021, 0.125, 0.5021, 0.25, 0.4934, 0.25, 0.4934, 0.375, 0.5021, 0.375, 0.5021, 0.5, 0.4934, 0.5, 0.4934, 0.75, 0.4934, 0.625, 0.4934, 0.625, 0.4934, 0.75, 0.4934, 0.875, 0.5021, 0.875, 0.5021, 1.0, 0.4934, 1.0, 0.4934, 0.75, 0.5021, 0.75, 0.5021, 0.875, 0.4934, 0.875, 0.4934, 0.25, 0.5021, 0.25, 0.5021, 0.375, 0.4934, 0.375, 0.4934, 0.5, 0.5021, 0.5, 0.5021, 0.5, 0.4934, 0.5, 0.4934, 0.0, 0.5021, 0.0, 0.5021, 0.125, 0.4934, 0.125, 0.5021, 0.5, 0.5107, 0.5, 0.5107, 0.625, 0.5021, 0.625, 0.5021, 0.625, 0.5107, 0.625, 0.5107, 0.75, 0.5021, 0.75, 0.4934, 0.625, 0.5021, 0.625, 0.5021, 0.75, 0.4934, 0.75, 0.4934, 0.5, 0.5021, 0.5, 0.5021, 0.625, 0.4934, 0.625, 0.5107, 0.625, 0.5107, 0.75, 0.5107, 0.75, 0.5107, 0.625, 0.5107, 0.5, 0.5107, 0.625, 0.5107, 0.625, 0.5107, 0.5, 0.5021, 0.75, 0.4934, 0.75, 0.4934, 0.75, 0.5021, 0.75, 0.5107, 0.75, 0.5021, 0.75, 0.5021, 0.75, 0.5107, 0.75, 0.625, 0.75, 0.625, 0.5, 0.75, 0.5, 0.625, 0.875, 0.625, 0.25, 0.625, 1.0, 0.625, 0.875, 0.625, 0.375, 0.625, 0.125, 0.625, 0.125, 0.625, 1.0, 0.625, 0.25, 0.625, 0.125, 0.875, 0.625, 0.625, 0.0, 0.625, 0.25, 0.625, 0.25, 0.625, 0.0, 0.625, 0.875, 0.625, 0.375, 0.625, 0.375, 0.625, 0.875, 0.625, 0.75, 0.625, 0.5, 0.625, 0.5, 0.625, 0.75, 0.625, 0.625, 0.625, 0.625, 0.625, 0.625, 0.625, 0.625, 0.625, 0.5, 0.625, 0.75])
me_cube_007.materials.append(mat_material_001)
me_cube_007.use_remesh_preserve_volume = False
me_cube_007.use_remesh_preserve_attributes = False
me_cube_007.use_mirror_vertex_groups = False
me_cube_007.update()

# ---- objects
ob_cube = bpy.data.objects.new('Cube', me_cube)
ob_cube_002 = bpy.data.objects.new('Cube.002', me_cube_002)
ob_cube_001 = bpy.data.objects.new('Cube.001', me_cube_003)
ob_cube_003_cell_002 = bpy.data.objects.new('Cube.003_cell.002', me_cube_003_cell_000)
ob_cube_003_cell_003 = bpy.data.objects.new('Cube.003_cell.003', me_cube_003_cell_001)
ob_cube_003_cell_004 = bpy.data.objects.new('Cube.003_cell.004', me_cube_003_cell_002)
ob_cube_003_cell_005 = bpy.data.objects.new('Cube.003_cell.005', me_cube_003_cell_003)
ob_cube_003_cell_006 = bpy.data.objects.new('Cube.003_cell.006', me_cube_003_cell_004)
ob_cube_003_cell_007 = bpy.data.objects.new('Cube.003_cell.007', me_cube_003_cell_005)
ob_cube_003_cell_008 = bpy.data.objects.new('Cube.003_cell.008', me_cube_003_cell_006)
ob_cube_003_cell_009 = bpy.data.objects.new('Cube.003_cell.009', me_cube_003_cell_007)
ob_cube_003_cell_010 = bpy.data.objects.new('Cube.003_cell.010', me_cube_003_cell_008)
ob_cube_003_cell_011 = bpy.data.objects.new('Cube.003_cell.011', me_cube_003_cell_009)
ob_cube_003_cell_012 = bpy.data.objects.new('Cube.003_cell.012', me_cube_003_cell_010)
ob_cube_003_cell_014 = bpy.data.objects.new('Cube.003_cell.014', me_cube_003_cell_011)
ob_cube_003_cell_015 = bpy.data.objects.new('Cube.003_cell.015', me_cube_003_cell_012)
ob_cube_003_cell_017 = bpy.data.objects.new('Cube.003_cell.017', me_cube_003_cell_013)
ob_cube_003_cell_018 = bpy.data.objects.new('Cube.003_cell.018', me_cube_003_cell_014)
ob_cube_003_cell_000 = bpy.data.objects.new('Cube.003_cell.000', me_cube_003_cell_015)
ob_cube_003_cell_001 = bpy.data.objects.new('Cube.003_cell.001', me_cube_003_cell_016)
ob_cube_003_cell_013 = bpy.data.objects.new('Cube.003_cell.013', me_cube_003_cell_017)
ob_cube_003_cell_016 = bpy.data.objects.new('Cube.003_cell.016', me_cube_003_cell_018)
ob_cube_003_cell_019 = bpy.data.objects.new('Cube.003_cell.019', me_cube_003_cell_019)
ob_cube_003_cell_020 = bpy.data.objects.new('Cube.003_cell.020', me_cube_003_cell_020)
ob_cube_003_cell_021 = bpy.data.objects.new('Cube.003_cell.021', me_cube_003_cell_021)
ob_cube_003_cell_022 = bpy.data.objects.new('Cube.003_cell.022', me_cube_003_cell_022)
ob_cube_003 = bpy.data.objects.new('Cube.003', me_cube_005)
ob_cube_004 = bpy.data.objects.new('Cube.004', me_cube_006)
ob_cube_005 = bpy.data.objects.new('Cube.005', me_cube_007)

# ---- transforms, parenting, visibility, modifiers, constraints
ob_cube.location = (5.96e-08, -1.192e-07, 5.96e-08)
ob_cube.rotation_euler = (1.571, -0.0, 0.0)
ob_cube.lock_rotations_4d = False
ob_cube.empty_display_type = 'ARROWS'
ob_cube.lineart.crease_threshold = 0.0
ob_cube_002.location = (2.868, -1.192e-07, -1.947)
ob_cube_002.rotation_euler = (1.571, -0.0, 0.0)
ob_cube_002.lineart.crease_threshold = 0.0
ob_cube_001.location = (5.96e-08, -1.192e-07, 5.96e-08)
ob_cube_001.rotation_euler = (1.571, -0.0, 0.0)
ob_cube_001.lock_rotations_4d = False
ob_cube_001.empty_display_type = 'ARROWS'
ob_cube_001.lineart.crease_threshold = 0.0
ob_cube_003_cell_002.location = (0.1157, 0.8844, 0.6377)
ob_cube_003_cell_002.rotation_euler = (1.571, -0.0, 0.0)
ob_cube_003_cell_002.lineart.crease_threshold = 0.0
ob_cube_003_cell_003.location = (0.9496, 0.9216, -1.225)
ob_cube_003_cell_003.rotation_euler = (1.571, -0.0, 0.0)
ob_cube_003_cell_003.lineart.crease_threshold = 0.0
ob_cube_003_cell_004.location = (-0.4061, 0.8736, -0.4622)
ob_cube_003_cell_004.rotation_euler = (1.571, -0.0, 0.0)
ob_cube_003_cell_004.lineart.crease_threshold = 0.0
ob_cube_003_cell_005.location = (-0.9512, 0.7961, 0.1656)
ob_cube_003_cell_005.rotation_euler = (1.571, -0.0, 0.0)
ob_cube_003_cell_005.lineart.crease_threshold = 0.0
ob_cube_003_cell_006.location = (-1.091, 0.8856, 0.4838)
ob_cube_003_cell_006.rotation_euler = (1.571, -0.0, 0.0)
ob_cube_003_cell_006.lineart.crease_threshold = 0.0
ob_cube_003_cell_007.location = (1.442, 0.8246, 0.7715)
ob_cube_003_cell_007.rotation_euler = (1.571, -0.0, 0.0)
ob_cube_003_cell_007.lineart.crease_threshold = 0.0
ob_cube_003_cell_008.location = (-0.8947, 0.9555, -0.6239)
ob_cube_003_cell_008.rotation_euler = (1.571, -0.0, 0.0)
ob_cube_003_cell_008.lineart.crease_threshold = 0.0
ob_cube_003_cell_009.location = (1.499, 0.8611, 0.267)
ob_cube_003_cell_009.rotation_euler = (1.571, -0.0, 0.0)
ob_cube_003_cell_009.lineart.crease_threshold = 0.0
ob_cube_003_cell_010.location = (1.049, 0.8977, 0.798)
ob_cube_003_cell_010.rotation_euler = (1.571, -0.0, 0.0)
ob_cube_003_cell_010.lineart.crease_threshold = 0.0
ob_cube_003_cell_011.location = (1.368, 0.7907, -1.034)
ob_cube_003_cell_011.rotation_euler = (1.571, -0.0, 0.0)
ob_cube_003_cell_011.lineart.crease_threshold = 0.0
ob_cube_003_cell_012.location = (-1.297, 0.8077, -0.4604)
ob_cube_003_cell_012.rotation_euler = (1.571, -0.0, 0.0)
ob_cube_003_cell_012.lineart.crease_threshold = 0.0
ob_cube_003_cell_014.location = (-1.728, 0.7826, 0.5356)
ob_cube_003_cell_014.rotation_euler = (1.571, -0.0, 0.0)
ob_cube_003_cell_014.lineart.crease_threshold = 0.0
ob_cube_003_cell_015.location = (-0.9191, 0.863, -1.047)
ob_cube_003_cell_015.rotation_euler = (1.571, -0.0, 0.0)
ob_cube_003_cell_015.lineart.crease_threshold = 0.0
ob_cube_003_cell_017.location = (0.8151, 0.9441, -0.2279)
ob_cube_003_cell_017.rotation_euler = (1.571, -0.0, 0.0)
ob_cube_003_cell_017.lineart.crease_threshold = 0.0
ob_cube_003_cell_018.location = (1.691, 0.8211, -0.6822)
ob_cube_003_cell_018.rotation_euler = (1.571, -0.0, 0.0)
ob_cube_003_cell_018.lineart.crease_threshold = 0.0
ob_cube_003_cell_000.location = (-0.2067, 0.9583, -0.6699)
ob_cube_003_cell_000.rotation_euler = (1.571, -0.0, 0.0)
ob_cube_003_cell_000.lineart.crease_threshold = 0.0
ob_cube_003_cell_001.location = (-0.9326, 0.8614, -0.4672)
ob_cube_003_cell_001.rotation_euler = (1.571, -0.0, 0.0)
ob_cube_003_cell_001.lineart.crease_threshold = 0.0
ob_cube_003_cell_013.location = (1.555, 0.7559, 0.2169)
ob_cube_003_cell_013.rotation_euler = (1.571, -0.0, 0.0)
ob_cube_003_cell_013.lineart.crease_threshold = 0.0
ob_cube_003_cell_016.location = (1.516, 0.839, -1.166)
ob_cube_003_cell_016.rotation_euler = (1.571, -0.0, 0.0)
ob_cube_003_cell_016.lineart.crease_threshold = 0.0
ob_cube_003_cell_019.location = (-1.293, 0.8954, -0.8061)
ob_cube_003_cell_019.rotation_euler = (1.571, -0.0, 0.0)
ob_cube_003_cell_019.lineart.crease_threshold = 0.0
ob_cube_003_cell_020.location = (-0.9301, 0.9249, -1.264)
ob_cube_003_cell_020.rotation_euler = (1.571, -0.0, 0.0)
ob_cube_003_cell_020.lineart.crease_threshold = 0.0
ob_cube_003_cell_021.location = (0.8255, 0.841, -0.1882)
ob_cube_003_cell_021.rotation_euler = (1.571, -0.0, 0.0)
ob_cube_003_cell_021.lineart.crease_threshold = 0.0
ob_cube_003_cell_022.location = (1.667, 0.7352, -0.6813)
ob_cube_003_cell_022.rotation_euler = (1.571, -0.0, 0.0)
ob_cube_003_cell_022.lineart.crease_threshold = 0.0
ob_cube_003.location = (5.96e-08, -1.192e-07, 5.96e-08)
ob_cube_003.rotation_euler = (1.571, -0.0, 0.0)
ob_cube_003.lock_rotations_4d = False
ob_cube_003.empty_display_type = 'ARROWS'
ob_cube_003.lineart.crease_threshold = 0.0
ob_cube_004.location = (5.96e-08, -1.192e-07, 5.96e-08)
ob_cube_004.rotation_euler = (1.571, -0.0, 0.0)
ob_cube_004.lock_rotations_4d = False
ob_cube_004.empty_display_type = 'ARROWS'
ob_cube_004.lineart.crease_threshold = 0.0
ob_cube_005.location = (2.868, -1.192e-07, -1.947)
ob_cube_005.rotation_euler = (1.571, -0.0, 0.0)
ob_cube_005.lineart.crease_threshold = 0.0

# ---- collection membership
col_collection.objects.link(ob_cube)
col_collection.objects.link(ob_cube_002)
col_collection.objects.link(ob_cube_001)
col_collection.objects.link(ob_cube_003_cell_002)
col_collection.objects.link(ob_cube_003_cell_003)
col_collection.objects.link(ob_cube_003_cell_004)
col_collection.objects.link(ob_cube_003_cell_005)
col_collection.objects.link(ob_cube_003_cell_006)
col_collection.objects.link(ob_cube_003_cell_007)
col_collection.objects.link(ob_cube_003_cell_008)
col_collection.objects.link(ob_cube_003_cell_009)
col_collection.objects.link(ob_cube_003_cell_010)
col_collection.objects.link(ob_cube_003_cell_011)
col_collection.objects.link(ob_cube_003_cell_012)
col_collection.objects.link(ob_cube_003_cell_014)
col_collection.objects.link(ob_cube_003_cell_015)
col_collection.objects.link(ob_cube_003_cell_017)
col_collection.objects.link(ob_cube_003_cell_018)
col_collection.objects.link(ob_cube_003_cell_000)
col_collection.objects.link(ob_cube_003_cell_001)
col_collection.objects.link(ob_cube_003_cell_013)
col_collection.objects.link(ob_cube_003_cell_016)
col_collection.objects.link(ob_cube_003_cell_019)
col_collection.objects.link(ob_cube_003_cell_020)
col_collection.objects.link(ob_cube_003_cell_021)
col_collection.objects.link(ob_cube_003_cell_022)
col_collection.objects.link(ob_cube_003)
col_collection.objects.link(ob_cube_004)
col_collection.objects.link(ob_cube_005)

# ---- scene / render settings (as saved in the file)
scene.frame_start = 1; scene.frame_end = 250; scene.frame_set(1)
scene.render.engine = 'BLENDER_EEVEE_NEXT'
scene.cycles.use_denoising = False
scene.cycles.samples = 128
scene.cycles.sampling_pattern = 'TABULATED_SOBOL'
scene.cycles.use_adaptive_sampling = False
scene.cycles.use_light_tree = False
scene.view_settings.view_transform = 'Filmic'
bpy.context.view_layer.update()

# ---- added for rendering (the .blend has no active camera and no usable light): camera, sun
cam_auto = bpy.data.cameras.new('AutoCamera')
cam_auto.lens = 50.0
cam_auto.sensor_width = 36.0
cam_auto.clip_end = 1000.0
ob_auto_camera = bpy.data.objects.new('AutoCamera', cam_auto)
scene.collection.objects.link(ob_auto_camera)
ob_auto_camera.location = (7.98538, -9.60164, 7.25944)
ob_auto_camera.rotation_euler = (1.09748, -7.21219e-08, 0.694738)
scene.camera = ob_auto_camera
light_auto_sun = bpy.data.lights.new('AutoSun', 'SUN')
light_auto_sun.energy = 3.0
light_auto_sun.angle = 0.0523599
ob_auto_sun = bpy.data.objects.new('AutoSun', light_auto_sun)
scene.collection.objects.link(ob_auto_sun)
ob_auto_sun.rotation_euler = (0.872665, 0.174533, 0.523599)
bpy.context.view_layer.update()
